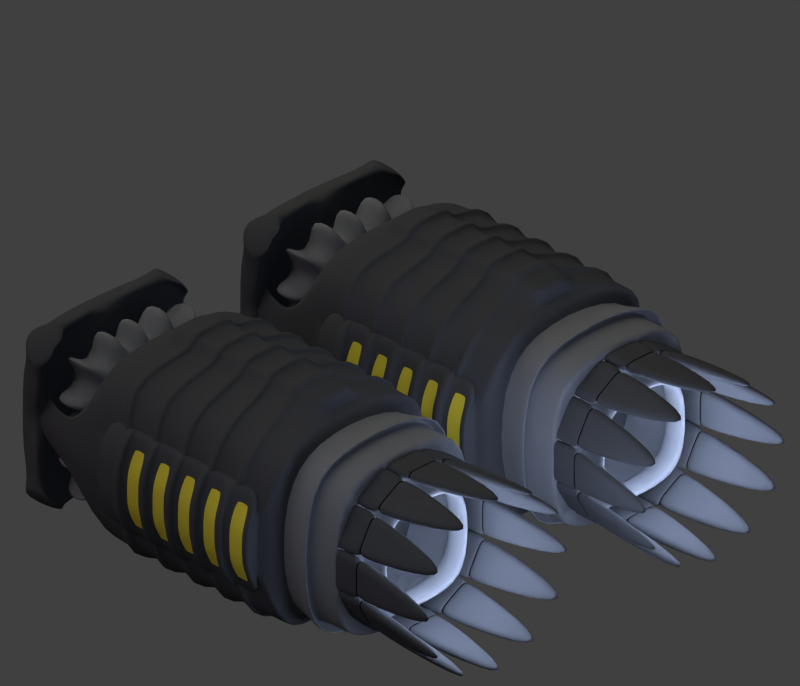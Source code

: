 # Source: nami_rift_thruster.blend  (saved by Blender 2.79.0; exported with 4.5.12 LTS)
import bpy
from mathutils import Matrix  # noqa: F401  (used for matrix-valued properties, if any)

bpy.ops.wm.read_factory_settings(use_empty=True)
scene = bpy.context.scene
scene.name = 'Scene'

# ---- collections
col_collection_1 = bpy.data.collections.new('Collection 1'); scene.collection.children.link(col_collection_1)

# ---- materials (node trees are filled in below, after node groups)
mat_material_003 = bpy.data.materials.new('Material.003')
mat_material_003.alpha_threshold = 0.0
mat_material_003.use_transparent_shadow = False
mat_material_003.diffuse_color = (0.1743, 0.1743, 0.1743, 1.0)
mat_material_003.roughness = 0.5
mat_material_003.specular_intensity = 0.3
mat_material_003.line_color = (0.0, 0.0, 0.0, 1.0)
mat_material_002 = bpy.data.materials.new('Material.002')
mat_material_002.alpha_threshold = 0.0
mat_material_002.use_transparent_shadow = False
mat_material_002.diffuse_color = (0.06045, 0.06045, 0.06045, 1.0)
mat_material_002.roughness = 0.5
mat_material_002.specular_intensity = 0.15
mat_material_002.line_color = (0.0, 0.0, 0.0, 1.0)
mat_material_001 = bpy.data.materials.new('Material.001')
mat_material_001.alpha_threshold = 0.0
mat_material_001.use_transparent_shadow = False
mat_material_001.diffuse_color = (0.005333, 0.005333, 0.005333, 1.0)
mat_material_001.roughness = 0.5
mat_material_001.specular_intensity = 0.09217
mat_material_001.line_color = (0.0, 0.0, 0.0, 1.0)
mat_material_010 = bpy.data.materials.new('Material.010')
mat_material_010.alpha_threshold = 0.0
mat_material_010.use_transparent_shadow = False
mat_material_010.diffuse_color = (0.7224, 0.5911, 0.04874, 1.0)
mat_material_010.roughness = 0.5
mat_material_010.specular_intensity = 0.5346

# ---- material node trees

# ---- world
world_world = bpy.data.worlds.new('World'); scene.world = world_world
world_world.color = (0.05088, 0.05088, 0.05088)
world_world.use_sun_shadow = False
world_world.sun_shadow_jitter_overblur = 0.0
world_world.cycles.sampling_method = 'NONE'
world_world.cycles.sample_map_resolution = 256

# ---- cameras
cam_camera = bpy.data.cameras.new('Camera')
cam_camera.type = 'ORTHO'
cam_camera.clip_end = 100.0
cam_camera.lens = 35.0
cam_camera.sensor_width = 32.0
cam_camera.sensor_height = 18.0
cam_camera.ortho_scale = 5.2
cam_camera.dof.focus_distance = 0.0
cam_camera.dof.aperture_fstop = 128.0

# ---- lights
light_lamp_006 = bpy.data.lights.new('Lamp.006', 'POINT')
light_lamp_006.color = (0.5225, 0.6505, 1.0)
light_lamp_006.transmission_factor = 0.0
light_lamp_006.cutoff_distance = 30.0
light_lamp_006.energy = 300.0
light_lamp_006.shadow_buffer_clip_start = 1.001
light_lamp_006.shadow_soft_size = 1.0
light_lamp_006.shadow_maximum_resolution = 0.006
light_lamp_006.use_absolute_resolution = True
light_lamp_006.cycles.use_multiple_importance_sampling = False
light_lamp_007 = bpy.data.lights.new('Lamp.007', 'POINT')
light_lamp_007.color = (0.5225, 0.6505, 1.0)
light_lamp_007.transmission_factor = 0.0
light_lamp_007.cutoff_distance = 30.0
light_lamp_007.energy = 300.0
light_lamp_007.shadow_buffer_clip_start = 1.001
light_lamp_007.shadow_soft_size = 1.0
light_lamp_007.shadow_maximum_resolution = 0.006
light_lamp_007.use_absolute_resolution = True
light_lamp_007.cycles.use_multiple_importance_sampling = False
light_lamp_005 = bpy.data.lights.new('Lamp.005', 'POINT')
light_lamp_005.color = (0.4993, 0.6306, 1.0)
light_lamp_005.transmission_factor = 0.0
light_lamp_005.cutoff_distance = 30.0
light_lamp_005.use_shadow = False
light_lamp_005.energy = 30.0
light_lamp_005.shadow_buffer_clip_start = 1.001
light_lamp_005.shadow_soft_size = 1.0
light_lamp_005.shadow_maximum_resolution = 0.006
light_lamp_005.use_absolute_resolution = True
light_lamp_005.cycles.use_multiple_importance_sampling = False
light_lamp_003 = bpy.data.lights.new('Lamp.003', 'POINT')
light_lamp_003.color = (0.4993, 0.6306, 1.0)
light_lamp_003.transmission_factor = 0.0
light_lamp_003.cutoff_distance = 30.0
light_lamp_003.use_shadow = False
light_lamp_003.energy = 30.0
light_lamp_003.shadow_buffer_clip_start = 1.001
light_lamp_003.shadow_soft_size = 1.0
light_lamp_003.shadow_maximum_resolution = 0.006
light_lamp_003.use_absolute_resolution = True
light_lamp_003.cycles.use_multiple_importance_sampling = False
light_lamp_001 = bpy.data.lights.new('Lamp.001', 'POINT')
light_lamp_001.color = (1.0, 0.448, 0.9342)
light_lamp_001.transmission_factor = 0.0
light_lamp_001.cutoff_distance = 30.0
light_lamp_001.energy = 100.0
light_lamp_001.shadow_buffer_clip_start = 1.001
light_lamp_001.shadow_soft_size = 1.0
light_lamp_001.shadow_maximum_resolution = 0.006
light_lamp_001.use_absolute_resolution = True
light_lamp_001.cycles.use_multiple_importance_sampling = False
light_sun = bpy.data.lights.new('Sun', 'SUN')
light_sun.transmission_factor = 0.0
light_sun.angle = 1.571
light_sun.energy = 1.0
light_sun.shadow_buffer_clip_start = 0.5
light_sun.shadow_soft_size = 1.0
light_sun.shadow_cascade_max_distance = 1000.0
light_sun.cycles.use_multiple_importance_sampling = False
light_lamp = bpy.data.lights.new('Lamp', 'POINT')
light_lamp.color = (0.8969, 1.0, 0.7172)
light_lamp.transmission_factor = 0.0
light_lamp.cutoff_distance = 30.0
light_lamp.energy = 100.0
light_lamp.shadow_buffer_clip_start = 1.001
light_lamp.shadow_soft_size = 1.0
light_lamp.shadow_maximum_resolution = 0.006
light_lamp.use_absolute_resolution = True
light_lamp.cycles.use_multiple_importance_sampling = False

# ---- meshes
me_cube_019 = bpy.data.meshes.new('Cube.019')
me_cube_019.from_pydata([(-0.6286, -0.7875, -0.4182), (-0.6286, -0.7875, 0.4182), (-0.6286, 0.7875, -0.4182), (-0.6286, 0.7875, 0.4182), (-0.5546, -0.7875, -0.3176), (-0.5546, -0.7875, 0.3176), (-0.5546, 0.7875, -0.3176), (-0.5546, 0.7875, 0.3176), (-0.3808, 0.7875, -0.6556), (-0.3808, -0.7875, -0.6556), (-0.3808, -0.7875, 0.6556), (-0.3808, 0.7875, 0.6556), (-0.3069, 0.7875, -0.555), (-0.3069, 0.7875, 0.555), (-0.3069, -0.7875, -0.555), (-0.3069, -0.7875, 0.555), (0.6286, -0.7875, -0.4182), (0.6286, -0.7875, 0.4182), (0.6286, 0.7875, -0.4182), (0.6286, 0.7875, 0.4182), (0.5546, -0.7875, -0.3176), (0.5546, -0.7875, 0.3176), (0.5546, 0.7875, -0.3176), (0.5546, 0.7875, 0.3176), (0.3808, 0.7875, -0.6556), (0.3808, -0.7875, -0.6556), (0.3808, -0.7875, 0.6556), (0.3808, 0.7875, 0.6556), (0.3069, 0.7875, -0.555), (0.3069, 0.7875, 0.555), (0.3069, -0.7875, -0.555), (0.3069, -0.7875, 0.555), (0.6864, 0.1857, -0.4567), (0.6864, 0.2476, -0.4567), (0.6864, -0.208, -0.4567), (0.6864, -0.1461, -0.4567), (0.6864, -0.6018, -0.4567), (0.6864, -0.5399, -0.4567), (0.4159, -0.5399, 0.7159), (0.4159, -0.6018, 0.7159), (0.4159, -0.1461, 0.7159), (0.4159, -0.208, 0.7159), (0.4159, 0.2476, 0.7159), (0.4159, 0.1857, 0.7159), (0.4159, 0.1857, -0.7159), (0.4159, 0.2476, -0.7159), (0.4159, -0.208, -0.7159), (0.4159, -0.1461, -0.7159), (0.4159, -0.6018, -0.7159), (0.4159, -0.5399, -0.7159), (-0.6286, 0.3654, -0.4182), (-0.6286, 0.4221, -0.4182), (-0.6286, -0.02834, -0.4182), (-0.6286, 0.02834, -0.4182), (-0.6286, -0.4221, -0.4182), (-0.6286, -0.3654, -0.4182), (-0.6286, -0.3654, 0.4182), (-0.6286, -0.4221, 0.4182), (-0.6286, 0.02834, 0.4182), (-0.6286, -0.02834, 0.4182), (-0.6286, 0.4221, 0.4182), (-0.6286, 0.3654, 0.4182), (-0.3808, 0.3654, -0.6556), (-0.3808, 0.4221, -0.6556), (-0.3808, -0.02834, -0.6556), (-0.3808, 0.02834, -0.6556), (-0.3808, -0.4221, -0.6556), (-0.3808, -0.3654, -0.6556), (-0.3808, -0.3654, 0.6556), (-0.3808, -0.4221, 0.6556), (-0.3808, 0.02834, 0.6556), (-0.3808, -0.02834, 0.6556), (-0.3808, 0.4221, 0.6556), (-0.3808, 0.3654, 0.6556), (0.6286, -0.4221, 0.4182), (0.6286, -0.3654, 0.4182), (0.6286, -0.02834, 0.4182), (0.6286, 0.02834, 0.4182), (0.6286, 0.3654, 0.4182), (0.6286, 0.4221, 0.4182), (0.3808, 0.4221, -0.6556), (0.3808, 0.3654, -0.6556), (0.3808, 0.02834, -0.6556), (0.3808, -0.02834, -0.6556), (0.3808, -0.3654, -0.6556), (0.3808, -0.4221, -0.6556), (0.3808, -0.4221, 0.6556), (0.3808, -0.3654, 0.6556), (0.3808, -0.02834, 0.6556), (0.3808, 0.02834, 0.6556), (0.3808, 0.3654, 0.6556), (0.3808, 0.4221, 0.6556), (0.6286, 0.4221, -0.4182), (0.6286, 0.3654, -0.4182), (0.6286, 0.02834, -0.4182), (0.6286, -0.02834, -0.4182), (0.6286, -0.3654, -0.4182), (0.6286, -0.4221, -0.4182), (-0.4159, -0.6018, -0.7159), (-0.4159, -0.5399, -0.7159), (-0.4159, -0.208, -0.7159), (-0.4159, -0.1461, -0.7159), (-0.4159, 0.1857, -0.7159), (-0.4159, 0.2476, -0.7159), (-0.4159, 0.2476, 0.7159), (-0.4159, 0.1857, 0.7159), (-0.4159, -0.1461, 0.7159), (-0.4159, -0.208, 0.7159), (-0.4159, -0.5399, 0.7159), (-0.4159, -0.6018, 0.7159), (0.6864, 0.1857, 0.4567), (0.6864, 0.2476, 0.4567), (0.6864, -0.208, 0.4567), (0.6864, -0.1461, 0.4567), (0.6864, -0.6018, 0.4567), (0.6864, -0.5399, 0.4567), (-0.6864, -0.6018, -0.4567), (-0.6864, -0.5399, -0.4567), (-0.6864, -0.208, -0.4567), (-0.6864, -0.1461, -0.4567), (-0.6864, 0.1857, -0.4567), (-0.6864, 0.2476, -0.4567), (-0.6864, 0.2476, 0.4567), (-0.6864, 0.1857, 0.4567), (-0.6864, -0.1461, 0.4567), (-0.6864, -0.208, 0.4567), (-0.6864, -0.5399, 0.4567), (-0.6864, -0.6018, 0.4567), (-0.6286, -0.7875, -0.4182), (-0.6286, -0.7875, 0.4182), (-0.5546, -0.7875, 0.3176), (-0.5546, -0.7875, -0.3176), (-0.3808, -0.7875, -0.6556), (-0.3069, -0.7875, -0.555), (-0.3069, -0.7875, 0.555), (-0.3808, -0.7875, 0.6556), (0.5546, -0.7875, 0.3176), (0.5546, -0.7875, -0.3176), (0.6286, -0.7875, 0.4182), (0.6286, -0.7875, -0.4182), (0.3808, -0.7875, -0.6556), (0.3069, -0.7875, -0.555), (0.3069, -0.7875, 0.555), (0.3808, -0.7875, 0.6556), (-0.4023, -0.7875, -0.2676), (-0.4023, -0.7875, 0.2676), (-0.3549, -0.7875, 0.2032), (-0.3549, -0.7875, -0.2032), (-0.2437, -0.7875, -0.4196), (-0.1964, -0.7875, -0.3552), (-0.1964, -0.7875, 0.3552), (-0.2437, -0.7875, 0.4196), (0.3549, -0.7875, 0.2032), (0.3549, -0.7875, -0.2032), (0.4023, -0.7875, 0.2676), (0.4023, -0.7875, -0.2676), (0.2437, -0.7875, -0.4196), (0.1964, -0.7875, -0.3552), (0.1964, -0.7875, 0.3552), (0.2437, -0.7875, 0.4196), (-0.4023, -1.018, -0.2676), (-0.4023, -1.018, 0.2676), (-0.3549, -1.018, 0.2032), (-0.3549, -1.018, -0.2032), (-0.2437, -1.018, -0.4196), (-0.1964, -1.018, -0.3552), (-0.1964, -1.018, 0.3552), (-0.2437, -1.018, 0.4196), (0.3549, -1.018, 0.2032), (0.3549, -1.018, -0.2032), (0.4023, -1.018, 0.2676), (0.4023, -1.018, -0.2676), (0.2437, -1.018, -0.4196), (0.1964, -1.018, -0.3552), (0.1964, -1.018, 0.3552), (0.2437, -1.018, 0.4196)], [], [(55, 56, 59, 52), (2, 3, 7, 6), (6, 7, 5, 4), (14, 4, 131, 133), (7, 3, 11, 13), (6, 4, 14, 12), (9, 25, 140, 132), (23, 29, 27, 19), (10, 1, 129, 135), (5, 7, 13, 15), (2, 6, 12, 8), (59, 56, 68, 71), (25, 16, 139, 140), (53, 58, 61, 50), (22, 28, 30, 20), (18, 24, 28, 22), (22, 20, 21, 23), (82, 65, 62, 81), (21, 31, 29, 23), (96, 95, 76, 75), (26, 10, 135, 143), (18, 22, 23, 19), (101, 47, 46, 100), (73, 70, 89, 90), (31, 15, 13, 29), (24, 8, 12, 28), (28, 12, 14, 30), (4, 5, 130, 131), (99, 49, 48, 98), (67, 64, 83, 84), (1, 0, 128, 129), (94, 82, 81, 93), (88, 71, 68, 87), (16, 25, 85, 97), (96, 84, 83, 95), (109, 39, 38, 108), (67, 84, 49, 99), (11, 72, 91, 27), (69, 10, 26, 86), (9, 66, 85, 25), (92, 80, 24, 18), (16, 97, 74, 17), (92, 18, 19, 79), (19, 27, 91, 79), (74, 86, 26, 17), (76, 88, 87, 75), (94, 93, 78, 77), (78, 90, 89, 77), (57, 1, 10, 69), (0, 1, 57, 54), (51, 60, 3, 2), (3, 60, 72, 11), (61, 58, 70, 73), (0, 54, 66, 9), (55, 52, 64, 67), (53, 50, 62, 65), (70, 58, 124, 106), (85, 66, 98, 48), (82, 94, 35, 47), (79, 91, 42, 111), (59, 71, 107, 125), (97, 85, 48, 36), (90, 78, 110, 43), (72, 60, 122, 104), (84, 96, 37, 49), (86, 39, 109, 69), (61, 73, 105, 123), (89, 70, 106, 40), (62, 50, 120, 102), (88, 41, 107, 71), (51, 63, 103, 121), (91, 72, 104, 42), (64, 52, 118, 100), (81, 62, 102, 44), (53, 65, 101, 119), (63, 8, 24, 80), (66, 54, 116, 98), (80, 45, 103, 63), (55, 67, 99, 117), (90, 43, 105, 73), (51, 2, 8, 63), (5, 15, 134, 130), (29, 13, 11, 27), (107, 41, 40, 106), (87, 68, 108, 38), (105, 43, 42, 104), (49, 37, 36, 48), (47, 35, 34, 46), (45, 33, 32, 44), (43, 110, 111, 42), (41, 112, 113, 40), (39, 114, 115, 38), (37, 115, 114, 36), (35, 113, 112, 34), (33, 111, 110, 32), (117, 99, 98, 116), (119, 101, 100, 118), (121, 103, 102, 120), (123, 105, 104, 122), (125, 107, 106, 124), (127, 109, 108, 126), (126, 117, 116, 127), (124, 119, 118, 125), (122, 121, 120, 123), (88, 76, 112, 41), (95, 83, 46, 34), (65, 82, 47, 101), (57, 69, 109, 127), (77, 89, 40, 113), (80, 92, 33, 45), (68, 56, 126, 108), (86, 74, 114, 39), (83, 64, 100, 46), (56, 55, 117, 126), (93, 81, 44, 32), (54, 57, 127, 116), (75, 87, 38, 115), (58, 53, 119, 124), (96, 75, 115, 37), (52, 59, 125, 118), (74, 97, 36, 114), (60, 51, 121, 122), (94, 77, 113, 35), (50, 61, 123, 120), (76, 95, 34, 112), (92, 79, 111, 33), (78, 93, 32, 110), (103, 45, 44, 102), (132, 140, 156, 148), (128, 132, 148, 144), (143, 135, 151, 159), (133, 131, 147, 149), (141, 133, 149, 157), (139, 138, 154, 155), (138, 143, 159, 154), (142, 136, 152, 158), (16, 17, 138, 139), (31, 21, 136, 142), (15, 31, 142, 134), (17, 26, 143, 138), (20, 30, 141, 137), (30, 14, 133, 141), (21, 20, 137, 136), (0, 9, 132, 128), (154, 159, 175, 170), (158, 152, 168, 174), (152, 153, 169, 168), (156, 155, 171, 172), (151, 145, 161, 167), (153, 157, 173, 169), (147, 146, 162, 163), (150, 158, 174, 166), (129, 128, 144, 145), (130, 134, 150, 146), (134, 142, 158, 150), (131, 130, 146, 147), (137, 141, 157, 153), (135, 129, 145, 151), (140, 139, 155, 156), (136, 137, 153, 152), (163, 162, 161, 160), (169, 173, 172, 171), (163, 160, 164, 165), (161, 162, 166, 167), (169, 171, 170, 168), (173, 165, 164, 172), (170, 175, 174, 168), (175, 167, 166, 174), (155, 154, 170, 171), (157, 149, 165, 173), (149, 147, 163, 165), (159, 151, 167, 175), (144, 148, 164, 160), (148, 156, 172, 164), (145, 144, 160, 161), (146, 150, 166, 162)])
me_cube_019.polygons.foreach_set('use_smooth', [True] * 176)
me_cube_019.materials.append(mat_material_003)
me_cube_019.use_remesh_preserve_volume = False
me_cube_019.use_remesh_preserve_attributes = False
me_cube_019.use_mirror_vertex_groups = False
me_cube_019.update()
me_cube_018 = bpy.data.meshes.new('Cube.018')
me_cube_018.from_pydata([(0.1561, -0.1789, -0.02846), (0.1549, -0.1931, -0.02846), (-0.2, 0.07667, -0.03646), (-0.2, 0.07667, 0.03646), (0.1549, -0.1931, 0.02846), (0.1561, -0.1789, 0.02846), (0.2, 0.07667, -0.03646), (0.2, 0.07667, 0.03646), (0.06667, 0.07667, -0.03646), (-0.06667, 0.07667, -0.03646), (-0.06667, 0.07667, 0.03646), (0.06667, 0.07667, 0.03646), (-0.1561, -0.1789, 0.02846), (-0.1549, -0.1931, 0.02846), (-0.1549, -0.1931, -0.02846), (-0.1561, -0.1789, -0.02846), (-0.06667, -0.9357, 0.026), (0.06667, -0.9357, 0.026), (0.06667, -0.9357, 0.09892), (-0.06667, -0.9357, 0.09892), (-0.2, -0.1769, -0.03646), (-0.1984, -0.1951, -0.03646), (-0.1984, -0.1951, 0.03646), (-0.2, -0.1769, 0.03646), (0.1984, -0.1951, -0.03646), (0.2, -0.1769, -0.03646), (0.2, -0.1769, 0.03646), (0.1984, -0.1951, 0.03646), (-0.06667, -0.1769, -0.03646), (-0.06667, -0.1951, -0.03646), (0.06667, -0.1951, -0.03646), (0.06667, -0.1769, -0.03646), (0.06667, -0.1769, 0.03646), (0.06667, -0.1951, 0.03646), (-0.06667, -0.1951, 0.03646), (-0.06667, -0.1769, 0.03646), (0.05204, -0.1931, -0.02846), (0.05204, -0.1789, -0.02846), (-0.05204, -0.1931, 0.02846), (-0.05204, -0.1789, 0.02846), (-0.05204, -0.1789, -0.02846), (-0.05204, -0.1931, -0.02846), (0.05204, -0.1789, 0.02846), (0.05204, -0.1931, 0.02846)], [], [(21, 29, 16), (8, 11, 7, 6), (24, 27, 18, 17), (30, 24, 17), (34, 22, 19), (7, 11, 32, 26), (6, 7, 26, 25), (8, 6, 25, 31), (9, 8, 31, 28), (14, 13, 12, 15), (22, 21, 16, 19), (11, 10, 35, 32), (17, 18, 19, 16), (27, 33, 18), (33, 34, 19, 18), (20, 23, 3, 2), (29, 30, 17, 16), (2, 3, 10, 9), (9, 10, 11, 8), (10, 3, 23, 35), (28, 31, 37, 40), (31, 25, 0, 37), (29, 21, 14, 41), (21, 22, 13, 14), (34, 33, 43, 38), (32, 35, 39, 42), (25, 26, 5, 0), (20, 28, 40, 15), (2, 9, 28, 20), (4, 1, 0, 5), (37, 0, 1, 36), (39, 12, 13, 38), (15, 40, 41, 14), (40, 37, 36, 41), (5, 42, 43, 4), (42, 39, 38, 43), (24, 30, 36, 1), (23, 20, 15, 12), (30, 29, 41, 36), (26, 32, 42, 5), (35, 23, 12, 39), (27, 24, 1, 4), (22, 34, 38, 13), (33, 27, 4, 43)])
me_cube_018.polygons.foreach_set('use_smooth', [True] * 44)
me_cube_018.polygons.foreach_set('material_index', [0, 0, 0, 0, 0, 0, 0, 0, 0, 1, 0, 0, 0, 0, 0, 0, 0, 0, 0, 0, 0, 0, 0, 0, 0, 0, 0, 0, 0, 1, 1, 1, 1, 1, 1, 1, 0, 0, 0, 0, 0, 0, 0, 0])
me_cube_018.materials.append(mat_material_002)
me_cube_018.materials.append(mat_material_001)
me_cube_018.use_remesh_preserve_volume = False
me_cube_018.use_remesh_preserve_attributes = False
me_cube_018.use_mirror_vertex_groups = False
me_cube_018.update()
me_cube_017 = bpy.data.meshes.new('Cube.017')
me_cube_017.from_pydata([(-1.0, -1.0, -1.0), (-1.0, -1.0, 1.0), (-1.0, 1.0, -1.0), (-1.0, 1.0, 1.0), (1.0, -1.0, -1.0), (1.0, -1.0, 1.0), (1.0, 1.0, -1.0), (1.0, 1.0, 1.0), (-1.0, 1.0, 1.0), (-1.0, 1.0, -1.0), (1.0, 1.0, -1.0), (1.0, 1.0, 1.0), (-1.125, -0.7984, -0.2743), (-1.125, -0.7984, 0.2743), (-1.125, 0.7984, 0.2743), (-1.125, 0.7984, -0.2743), (1.125, 0.7984, -0.2743), (1.125, 0.7984, 0.2743), (1.125, -0.7984, 0.2743), (1.125, -0.7984, -0.2743), (-0.2743, 0.7984, -1.125), (0.2743, 0.7984, -1.125), (0.2743, -0.7984, -1.125), (-0.2743, -0.7984, -1.125), (0.2743, 0.7984, 1.125), (-0.2743, 0.7984, 1.125), (-0.2743, -0.7984, 1.125), (0.2743, -0.7984, 1.125), (-1.28, -0.7984, 0.2743), (-1.28, -0.7984, -0.2743), (-1.28, 0.7984, 0.2743), (-1.28, 0.7984, -0.2743), (1.28, 0.7984, 0.2743), (1.28, 0.7984, -0.2743), (1.28, -0.7984, 0.2743), (1.28, -0.7984, -0.2743), (0.2743, 0.7984, -1.28), (-0.2743, 0.7984, -1.28), (0.2743, -0.7984, -1.28), (-0.2743, -0.7984, -1.28), (-0.2743, 0.7984, 1.28), (0.2743, 0.7984, 1.28), (-0.2743, -0.7984, 1.28), (0.2743, -0.7984, 1.28), (1.332, 0.5018, -0.2855), (1.332, 0.5605, -0.2855), (1.171, 0.5605, -0.2855), (1.171, 0.5018, -0.2855), (1.332, 0.2364, -0.2855), (1.332, 0.2947, -0.2855), (1.171, 0.2947, -0.2855), (1.171, 0.2364, -0.2855), (1.332, -0.0291, -0.2855), (1.332, 0.0291, -0.2855), (1.171, 0.0291, -0.2855), (1.171, -0.0291, -0.2855), (1.332, -0.2947, -0.2855), (1.332, -0.2364, -0.2855), (1.171, -0.2364, -0.2855), (1.171, -0.2947, -0.2855), (1.332, -0.5605, -0.2855), (1.332, -0.5018, -0.2855), (1.171, -0.5018, -0.2855), (1.171, -0.5605, -0.2855), (-0.2855, 0.5018, -1.332), (-0.2855, 0.5605, -1.332), (-0.2855, 0.5605, -1.171), (-0.2855, 0.5018, -1.171), (-0.2855, 0.2364, -1.332), (-0.2855, 0.2947, -1.332), (-0.2855, 0.2947, -1.171), (-0.2855, 0.2364, -1.171), (-0.2855, -0.0291, -1.332), (-0.2855, 0.0291, -1.332), (-0.2855, 0.0291, -1.171), (-0.2855, -0.0291, -1.171), (-0.2855, -0.2947, -1.332), (-0.2855, -0.2364, -1.332), (-0.2855, -0.2364, -1.171), (-0.2855, -0.2947, -1.171), (-0.2855, -0.5605, -1.332), (-0.2855, -0.5018, -1.332), (-0.2855, -0.5018, -1.171), (-0.2855, -0.5605, -1.171), (0.2855, 0.5018, 1.332), (0.2855, 0.5605, 1.332), (0.2855, 0.5605, 1.171), (0.2855, 0.5018, 1.171), (0.2855, 0.2364, 1.332), (0.2855, 0.2947, 1.332), (0.2855, 0.2947, 1.171), (0.2855, 0.2364, 1.171), (0.2855, -0.0291, 1.332), (0.2855, 0.0291, 1.332), (0.2855, 0.0291, 1.171), (0.2855, -0.0291, 1.171), (0.2855, -0.2947, 1.332), (0.2855, -0.2364, 1.332), (0.2855, -0.2364, 1.171), (0.2855, -0.2947, 1.171), (0.2855, -0.5605, 1.332), (0.2855, -0.5018, 1.332), (0.2855, -0.5018, 1.171), (0.2855, -0.5605, 1.171), (-1.332, 0.5018, 0.2855), (-1.332, 0.5605, 0.2855), (-1.171, 0.5605, 0.2855), (-1.171, 0.5018, 0.2855), (-1.332, 0.2364, 0.2855), (-1.332, 0.2947, 0.2855), (-1.171, 0.2947, 0.2855), (-1.171, 0.2364, 0.2855), (-1.332, -0.0291, 0.2855), (-1.332, 0.0291, 0.2855), (-1.171, 0.0291, 0.2855), (-1.171, -0.0291, 0.2855), (-1.332, -0.2947, 0.2855), (-1.332, -0.2364, 0.2855), (-1.171, -0.2364, 0.2855), (-1.171, -0.2947, 0.2855), (-1.332, -0.5605, 0.2855), (-1.332, -0.5018, 0.2855), (-1.171, -0.5018, 0.2855), (-1.171, -0.5605, 0.2855), (1.332, -0.5018, 0.2855), (1.332, -0.5605, 0.2855), (1.171, -0.5605, 0.2855), (1.171, -0.5018, 0.2855), (1.332, -0.2364, 0.2855), (1.332, -0.2947, 0.2855), (1.171, -0.2947, 0.2855), (1.171, -0.2364, 0.2855), (1.332, 0.0291, 0.2855), (1.332, -0.0291, 0.2855), (1.171, -0.0291, 0.2855), (1.171, 0.0291, 0.2855), (1.332, 0.2947, 0.2855), (1.332, 0.2364, 0.2855), (1.171, 0.2364, 0.2855), (1.171, 0.2947, 0.2855), (1.332, 0.5605, 0.2855), (1.332, 0.5018, 0.2855), (1.171, 0.5018, 0.2855), (1.171, 0.5605, 0.2855), (-1.0, 0.6385, -1.0), (-1.0, 0.6948, -1.0), (-1.0, 0.3053, -1.0), (-1.0, 0.3613, -1.0), (-1.0, -0.02795, -1.0), (-1.0, 0.02795, -1.0), (-1.0, -0.3613, -1.0), (-1.0, -0.3053, -1.0), (-1.0, -0.6948, -1.0), (-1.0, -0.6385, -1.0), (-1.0, -0.6385, 1.0), (-1.0, -0.6948, 1.0), (-1.0, -0.3053, 1.0), (-1.0, -0.3613, 1.0), (-1.0, 0.02795, 1.0), (-1.0, -0.02795, 1.0), (-1.0, 0.3613, 1.0), (-1.0, 0.3053, 1.0), (-1.0, 0.6948, 1.0), (-1.0, 0.6385, 1.0), (1.0, -0.6385, -1.0), (1.0, -0.6948, -1.0), (1.0, -0.3053, -1.0), (1.0, -0.3613, -1.0), (1.0, 0.02795, -1.0), (1.0, -0.02795, -1.0), (1.0, 0.3613, -1.0), (1.0, 0.3053, -1.0), (1.0, 0.6948, -1.0), (1.0, 0.6385, -1.0), (1.0, 0.6385, 1.0), (1.0, 0.6948, 1.0), (1.0, 0.3053, 1.0), (1.0, 0.3613, 1.0), (1.0, -0.02795, 1.0), (1.0, 0.02795, 1.0), (1.0, -0.3613, 1.0), (1.0, -0.3053, 1.0), (1.0, -0.6948, 1.0), (1.0, -0.6385, 1.0), (-1.125, 0.5041, 0.2743), (-1.125, 0.5604, 0.2743), (-1.125, 0.2381, 0.2743), (-1.125, 0.2941, 0.2743), (-1.125, -0.02795, 0.2743), (-1.125, 0.02795, 0.2743), (-1.125, -0.2941, 0.2743), (-1.125, -0.2381, 0.2743), (-1.125, -0.5604, 0.2743), (-1.125, -0.5041, 0.2743), (-1.125, -0.5041, -0.2743), (-1.125, -0.5604, -0.2743), (-1.125, -0.2381, -0.2743), (-1.125, -0.2941, -0.2743), (-1.125, 0.02795, -0.2743), (-1.125, -0.02795, -0.2743), (-1.125, 0.2941, -0.2743), (-1.125, 0.2381, -0.2743), (-1.125, 0.5604, -0.2743), (-1.125, 0.5041, -0.2743), (1.125, -0.5041, 0.2743), (1.125, -0.5604, 0.2743), (1.125, -0.2381, 0.2743), (1.125, -0.2941, 0.2743), (1.125, 0.02795, 0.2743), (1.125, -0.02795, 0.2743), (1.125, 0.2941, 0.2743), (1.125, 0.2381, 0.2743), (1.125, 0.5604, 0.2743), (1.125, 0.5041, 0.2743), (1.125, 0.5041, -0.2743), (1.125, 0.5604, -0.2743), (1.125, 0.2381, -0.2743), (1.125, 0.2941, -0.2743), (1.125, -0.02795, -0.2743), (1.125, 0.02795, -0.2743), (1.125, -0.2941, -0.2743), (1.125, -0.2381, -0.2743), (1.125, -0.5604, -0.2743), (1.125, -0.5041, -0.2743), (0.2743, -0.5604, -1.125), (0.2743, -0.5041, -1.125), (0.2743, -0.2941, -1.125), (0.2743, -0.2381, -1.125), (0.2743, -0.02795, -1.125), (0.2743, 0.02795, -1.125), (0.2743, 0.2381, -1.125), (0.2743, 0.2941, -1.125), (0.2743, 0.5041, -1.125), (0.2743, 0.5604, -1.125), (-0.2743, 0.5041, -1.125), (-0.2743, 0.5604, -1.125), (-0.2743, 0.2381, -1.125), (-0.2743, 0.2941, -1.125), (-0.2743, -0.02795, -1.125), (-0.2743, 0.02795, -1.125), (-0.2743, -0.2941, -1.125), (-0.2743, -0.2381, -1.125), (-0.2743, -0.5604, -1.125), (-0.2743, -0.5041, -1.125), (-0.2743, -0.5041, 1.125), (-0.2743, -0.5604, 1.125), (-0.2743, -0.2381, 1.125), (-0.2743, -0.2941, 1.125), (-0.2743, 0.02795, 1.125), (-0.2743, -0.02795, 1.125), (-0.2743, 0.2941, 1.125), (-0.2743, 0.2381, 1.125), (-0.2743, 0.5604, 1.125), (-0.2743, 0.5041, 1.125), (0.2743, 0.5041, 1.125), (0.2743, 0.5604, 1.125), (0.2743, 0.2381, 1.125), (0.2743, 0.2941, 1.125), (0.2743, -0.02795, 1.125), (0.2743, 0.02795, 1.125), (0.2743, -0.2941, 1.125), (0.2743, -0.2381, 1.125), (0.2743, -0.5604, 1.125), (0.2743, -0.5041, 1.125), (-1.28, 0.5604, 0.2743), (-1.28, 0.5041, 0.2743), (-1.28, 0.2941, 0.2743), (-1.28, 0.2381, 0.2743), (-1.28, 0.02795, 0.2743), (-1.28, -0.02795, 0.2743), (-1.28, -0.2381, 0.2743), (-1.28, -0.2941, 0.2743), (-1.28, -0.5041, 0.2743), (-1.28, -0.5604, 0.2743), (-1.28, -0.5604, -0.2743), (-1.28, -0.5041, -0.2743), (-1.28, -0.2941, -0.2743), (-1.28, -0.2381, -0.2743), (-1.28, -0.02795, -0.2743), (-1.28, 0.02795, -0.2743), (-1.28, 0.2381, -0.2743), (-1.28, 0.2941, -0.2743), (-1.28, 0.5041, -0.2743), (-1.28, 0.5604, -0.2743), (1.28, -0.5604, 0.2743), (1.28, -0.5041, 0.2743), (1.28, -0.2941, 0.2743), (1.28, -0.2381, 0.2743), (1.28, -0.02795, 0.2743), (1.28, 0.02795, 0.2743), (1.28, 0.2381, 0.2743), (1.28, 0.2941, 0.2743), (1.28, 0.5041, 0.2743), (1.28, 0.5604, 0.2743), (1.28, 0.5604, -0.2743), (1.28, 0.5041, -0.2743), (1.28, 0.2941, -0.2743), (1.28, 0.2381, -0.2743), (1.28, 0.02795, -0.2743), (1.28, -0.02795, -0.2743), (1.28, -0.2381, -0.2743), (1.28, -0.2941, -0.2743), (1.28, -0.5041, -0.2743), (1.28, -0.5604, -0.2743), (0.2743, -0.5604, -1.28), (0.2743, -0.5041, -1.28), (0.2743, -0.2941, -1.28), (0.2743, -0.2381, -1.28), (0.2743, -0.02795, -1.28), (0.2743, 0.02795, -1.28), (0.2743, 0.2381, -1.28), (0.2743, 0.2941, -1.28), (0.2743, 0.5041, -1.28), (0.2743, 0.5604, -1.28), (-0.2743, 0.5604, -1.28), (-0.2743, 0.5041, -1.28), (-0.2743, 0.2941, -1.28), (-0.2743, 0.2381, -1.28), (-0.2743, 0.02795, -1.28), (-0.2743, -0.02795, -1.28), (-0.2743, -0.2381, -1.28), (-0.2743, -0.2941, -1.28), (-0.2743, -0.5041, -1.28), (-0.2743, -0.5604, -1.28), (-0.2743, -0.5604, 1.28), (-0.2743, -0.5041, 1.28), (-0.2743, -0.2941, 1.28), (-0.2743, -0.2381, 1.28), (-0.2743, -0.02795, 1.28), (-0.2743, 0.02795, 1.28), (-0.2743, 0.2381, 1.28), (-0.2743, 0.2941, 1.28), (-0.2743, 0.5041, 1.28), (-0.2743, 0.5604, 1.28), (0.2743, 0.5604, 1.28), (0.2743, 0.5041, 1.28), (0.2743, 0.2941, 1.28), (0.2743, 0.2381, 1.28), (0.2743, 0.02795, 1.28), (0.2743, -0.02795, 1.28), (0.2743, -0.2381, 1.28), (0.2743, -0.2941, 1.28), (0.2743, -0.5041, 1.28), (0.2743, -0.5604, 1.28), (-1.171, 0.5605, -0.2855), (-1.171, 0.5018, -0.2855), (-1.332, 0.5018, -0.2855), (-1.332, 0.5605, -0.2855), (-1.171, 0.2947, -0.2855), (-1.171, 0.2364, -0.2855), (-1.332, 0.2364, -0.2855), (-1.332, 0.2947, -0.2855), (-1.171, 0.0291, -0.2855), (-1.171, -0.0291, -0.2855), (-1.332, -0.0291, -0.2855), (-1.332, 0.0291, -0.2855), (-1.171, -0.2364, -0.2855), (-1.171, -0.2947, -0.2855), (-1.332, -0.2947, -0.2855), (-1.332, -0.2364, -0.2855), (-1.171, -0.5018, -0.2855), (-1.171, -0.5605, -0.2855), (-1.332, -0.5605, -0.2855), (-1.332, -0.5018, -0.2855), (-0.2855, 0.5605, 1.171), (-0.2855, 0.5018, 1.171), (-0.2855, 0.5018, 1.332), (-0.2855, 0.5605, 1.332), (-0.2855, 0.2947, 1.171), (-0.2855, 0.2364, 1.171), (-0.2855, 0.2364, 1.332), (-0.2855, 0.2947, 1.332), (-0.2855, 0.0291, 1.171), (-0.2855, -0.0291, 1.171), (-0.2855, -0.0291, 1.332), (-0.2855, 0.0291, 1.332), (-0.2855, -0.2364, 1.171), (-0.2855, -0.2947, 1.171), (-0.2855, -0.2947, 1.332), (-0.2855, -0.2364, 1.332), (-0.2855, -0.5018, 1.171), (-0.2855, -0.5605, 1.171), (-0.2855, -0.5605, 1.332), (-0.2855, -0.5018, 1.332), (1.041, 0.6417, 1.041), (1.041, 0.7004, 1.041), (1.041, 0.3064, 1.041), (1.041, 0.3647, 1.041), (1.041, -0.0291, 1.041), (1.041, 0.0291, 1.041), (1.041, -0.3647, 1.041), (1.041, -0.3064, 1.041), (1.041, -0.7004, 1.041), (1.041, -0.6417, 1.041), (-1.041, -0.6417, 1.041), (-1.041, -0.7004, 1.041), (-1.041, -0.3064, 1.041), (-1.041, -0.3647, 1.041), (-1.041, 0.0291, 1.041), (-1.041, -0.0291, 1.041), (-1.041, 0.3647, 1.041), (-1.041, 0.3064, 1.041), (-1.041, 0.7004, 1.041), (-1.041, 0.6417, 1.041), (-1.041, 0.6417, -1.041), (-1.041, 0.7004, -1.041), (-1.041, 0.3064, -1.041), (-1.041, 0.3647, -1.041), (-1.041, -0.0291, -1.041), (-1.041, 0.0291, -1.041), (-1.041, -0.3647, -1.041), (-1.041, -0.3064, -1.041), (-1.041, -0.7004, -1.041), (-1.041, -0.6417, -1.041), (0.2855, -0.5605, -1.171), (0.2855, -0.5018, -1.171), (1.041, -0.6417, -1.041), (1.041, -0.7004, -1.041), (0.2855, -0.2947, -1.171), (0.2855, -0.2364, -1.171), (1.041, -0.3064, -1.041), (1.041, -0.3647, -1.041), (0.2855, -0.0291, -1.171), (0.2855, 0.0291, -1.171), (1.041, 0.0291, -1.041), (1.041, -0.0291, -1.041), (0.2855, 0.2364, -1.171), (0.2855, 0.2947, -1.171), (1.041, 0.3647, -1.041), (1.041, 0.3064, -1.041), (0.2855, 0.5018, -1.171), (0.2855, 0.5605, -1.171), (1.041, 0.7004, -1.041), (1.041, 0.6417, -1.041), (0.2855, 0.5018, -1.332), (0.2855, 0.5605, -1.332), (0.2855, 0.2364, -1.332), (0.2855, 0.2947, -1.332), (0.2855, -0.0291, -1.332), (0.2855, 0.0291, -1.332), (0.2855, -0.2947, -1.332), (0.2855, -0.2364, -1.332), (0.2855, -0.5605, -1.332), (0.2855, -0.5018, -1.332), (-1.0, -1.0, -1.0), (-1.0, -1.0, 1.0), (1.0, -1.0, 1.0), (1.0, -1.0, -1.0), (-1.125, -0.7984, 0.2743), (-1.125, -0.7984, -0.2743), (1.125, -0.7984, -0.2743), (1.125, -0.7984, 0.2743), (-0.2743, -0.7984, -1.125), (0.2743, -0.7984, -1.125), (0.2743, -0.7984, 1.125), (-0.2743, -0.7984, 1.125), (-1.02, -0.2947, -0.6056), (-1.16, -0.2947, -0.6056), (-1.16, 0.5018, -0.6056), (-1.16, 0.5605, -0.6056), (1.16, -0.0291, -0.6056), (1.02, -0.0291, -0.6056), (1.02, -0.5605, -0.6056), (1.02, -0.5018, -0.6056), (-1.16, 0.2947, 0.6056), (-1.16, 0.2364, 0.6056), (-1.02, -0.2947, 0.6056), (-1.02, -0.2364, 0.6056), (1.02, -0.5605, 0.6056), (1.16, -0.5605, 0.6056), (1.16, 0.2947, 0.6056), (1.02, 0.2947, 0.6056), (1.02, 0.5605, 0.6056), (1.02, 0.5018, 0.6056), (-0.9797, 0.7984, -0.5944), (-1.115, 0.7984, -0.5944), (-1.115, 0.7984, 0.5944), (-0.9797, 0.7984, 0.5944), (0.9797, -0.7984, -0.5944), (1.115, -0.7984, -0.5944), (1.115, -0.7984, 0.5944), (0.9797, -0.7984, 0.5944), (-0.9797, -0.7984, -0.5944), (-1.115, -0.7984, -0.5944), (0.9797, 0.7984, -0.5944), (1.115, 0.7984, -0.5944), (-0.9797, -0.7984, 0.5944), (-1.115, -0.7984, 0.5944), (0.9797, 0.7984, 0.5944), (1.115, 0.7984, 0.5944), (-1.16, -0.5018, -0.6056), (-1.02, -0.5018, -0.6056), (-1.02, -0.5605, -0.6056), (-1.16, -0.5605, -0.6056), (-1.16, -0.2364, -0.6056), (-1.02, -0.2364, -0.6056), (-1.16, 0.0291, -0.6056), (-1.02, 0.0291, -0.6056), (-1.16, -0.0291, -0.6056), (-1.02, -0.0291, -0.6056), (-1.16, 0.2364, -0.6056), (-1.16, 0.2947, -0.6056), (-1.02, 0.2947, -0.6056), (-1.02, 0.2364, -0.6056), (-1.02, 0.5605, -0.6056), (-1.02, 0.5018, -0.6056), (1.16, 0.5018, -0.6056), (1.02, 0.5018, -0.6056), (1.02, 0.5605, -0.6056), (1.16, 0.5605, -0.6056), (1.16, 0.2364, -0.6056), (1.02, 0.2364, -0.6056), (1.02, 0.2947, -0.6056), (1.16, 0.2947, -0.6056), (1.02, 0.0291, -0.6056), (1.16, 0.0291, -0.6056), (1.16, -0.2364, -0.6056), (1.16, -0.2947, -0.6056), (1.02, -0.2947, -0.6056), (1.02, -0.2364, -0.6056), (1.16, -0.5018, -0.6056), (1.16, -0.5605, -0.6056), (-1.16, 0.5018, 0.6056), (-1.02, 0.5018, 0.6056), (-1.16, 0.5605, 0.6056), (-1.02, 0.5605, 0.6056), (-1.02, 0.2364, 0.6056), (-1.02, 0.2947, 0.6056), (-1.16, 0.0291, 0.6056), (-1.16, -0.0291, 0.6056), (-1.02, -0.0291, 0.6056), (-1.02, 0.0291, 0.6056), (-1.16, -0.2364, 0.6056), (-1.16, -0.2947, 0.6056), (-1.16, -0.5018, 0.6056), (-1.16, -0.5605, 0.6056), (-1.02, -0.5018, 0.6056), (-1.02, -0.5605, 0.6056), (1.16, -0.5018, 0.6056), (1.02, -0.5018, 0.6056), (1.16, -0.2364, 0.6056), (1.02, -0.2364, 0.6056), (1.02, -0.2947, 0.6056), (1.16, -0.2947, 0.6056), (1.16, 0.0291, 0.6056), (1.02, 0.0291, 0.6056), (1.02, -0.0291, 0.6056), (1.16, -0.0291, 0.6056), (1.02, 0.2364, 0.6056), (1.16, 0.2364, 0.6056), (1.16, 0.5605, 0.6056), (1.16, 0.5018, 0.6056), (-1.115, 0.2941, 0.5944), (0.9797, 0.5041, 0.5944), (1.115, 0.5041, 0.5944), (1.115, 0.5604, 0.5944), (0.9797, 0.5604, 0.5944), (0.9797, 0.2381, 0.5944), (1.115, 0.2381, 0.5944), (1.115, 0.2941, 0.5944), (0.9797, 0.2941, 0.5944), (0.9797, -0.02795, 0.5944), (1.115, -0.02795, 0.5944), (-1.115, -0.02795, 0.5944), (1.115, 0.02795, 0.5944), (0.9797, 0.02795, 0.5944), (-0.9797, -0.02795, 0.5944), (0.9797, -0.2941, 0.5944), (1.115, -0.2941, 0.5944), (1.115, -0.2381, 0.5944), (0.9797, -0.2381, 0.5944), (0.9797, -0.5604, 0.5944), (1.115, -0.5604, 0.5944), (1.115, -0.5041, 0.5944), (0.9797, -0.5041, 0.5944), (-0.9797, -0.5041, 0.5944), (-1.115, -0.5041, 0.5944), (-0.9797, 0.02795, 0.5944), (-1.115, -0.5604, 0.5944), (-0.9797, -0.5604, 0.5944), (-1.115, 0.02795, 0.5944), (-0.9797, -0.2381, 0.5944), (-1.115, -0.2381, 0.5944), (-1.115, -0.2941, 0.5944), (-0.9797, -0.2941, 0.5944), (-0.9797, 0.2941, 0.5944), (-1.115, 0.2381, 0.5944), (-0.9797, 0.2381, 0.5944), (-0.9797, 0.5604, 0.5944), (-1.115, 0.5604, 0.5944), (-1.115, 0.5041, 0.5944), (-0.9797, 0.5041, 0.5944), (0.9797, -0.5041, -0.5944), (1.115, -0.5041, -0.5944), (1.115, -0.5604, -0.5944), (0.9797, -0.5604, -0.5944), (0.9797, -0.2381, -0.5944), (1.115, -0.2381, -0.5944), (1.115, -0.2941, -0.5944), (0.9797, -0.2941, -0.5944), (0.9797, 0.02795, -0.5944), (1.115, 0.02795, -0.5944), (1.115, -0.02795, -0.5944), (0.9797, -0.02795, -0.5944), (0.9797, 0.2941, -0.5944), (1.115, 0.2941, -0.5944), (1.115, 0.2381, -0.5944), (0.9797, 0.2381, -0.5944), (0.9797, 0.5604, -0.5944), (1.115, 0.5604, -0.5944), (1.115, 0.5041, -0.5944), (0.9797, 0.5041, -0.5944), (-0.9797, 0.5041, -0.5944), (-1.115, 0.5041, -0.5944), (-1.115, 0.5604, -0.5944), (-0.9797, 0.5604, -0.5944), (-0.9797, 0.2381, -0.5944), (-1.115, 0.2381, -0.5944), (-1.115, 0.2941, -0.5944), (-0.9797, 0.2941, -0.5944), (-0.9797, -0.02795, -0.5944), (-1.115, -0.02795, -0.5944), (-1.115, 0.02795, -0.5944), (-0.9797, 0.02795, -0.5944), (-0.9797, -0.2941, -0.5944), (-1.115, -0.2941, -0.5944), (-1.115, -0.2381, -0.5944), (-0.9797, -0.2381, -0.5944), (-1.115, -0.5041, -0.5944), (-0.9797, -0.5604, -0.5944), (-1.115, -0.5604, -0.5944), (-0.9797, -0.5041, -0.5944), (-1.267, -0.7702, 0.2093), (-1.267, -0.7702, -0.2093), (1.267, -0.7702, -0.2093), (1.267, -0.7702, 0.2093), (-1.141, 0.4792, -0.4535), (-1.267, 0.4792, -0.2093), (1.267, -0.4792, 0.2093), (1.141, -0.4792, 0.4535), (-1.267, -0.319, 0.2093), (-1.141, -0.319, 0.4535), (-1.141, 0.2132, -0.4535), (-1.267, 0.2132, -0.2093), (-1.267, 0.319, -0.2093), (-1.141, 0.319, -0.4535), (1.141, -0.5886, -0.4535), (1.267, -0.5886, -0.2093), (1.141, -0.7702, -0.4535), (1.141, -0.319, -0.4535), (1.267, -0.319, -0.2093), (1.267, -0.4792, -0.2093), (1.141, -0.4792, -0.4535), (-1.267, -0.2132, -0.2093), (-1.141, -0.2132, -0.4535), (1.141, -0.05286, -0.4535), (1.267, -0.05286, -0.2093), (1.267, -0.2132, -0.2093), (1.141, -0.2132, -0.4535), (1.141, 0.2132, -0.4535), (1.267, 0.2132, -0.2093), (1.267, 0.05286, -0.2093), (1.141, 0.05286, -0.4535), (1.267, 0.05286, 0.2093), (1.141, 0.05286, 0.4535), (1.141, 0.4792, -0.4535), (1.267, 0.4792, -0.2093), (1.267, 0.319, -0.2093), (1.141, 0.319, -0.4535), (-1.267, 0.05286, -0.2093), (-1.141, 0.05286, -0.4535), (-1.141, -0.4792, 0.4535), (-1.267, -0.4792, 0.2093), (1.141, 0.319, 0.4535), (1.267, 0.319, 0.2093), (1.267, 0.4792, 0.2093), (1.141, 0.4792, 0.4535), (-1.267, -0.4792, -0.2093), (-1.267, -0.5886, -0.2093), (-1.267, -0.5886, 0.2093), (-1.267, -0.2132, 0.2093), (-1.267, -0.319, -0.2093), (-1.267, 0.05286, 0.2093), (-1.267, -0.05286, -0.2093), (-1.267, -0.05286, 0.2093), (-1.267, 0.319, 0.2093), (-1.267, 0.2132, 0.2093), (-1.267, 0.4792, 0.2093), (1.267, 0.2132, 0.2093), (1.267, -0.05286, 0.2093), (1.267, -0.319, 0.2093), (1.267, -0.2132, 0.2093), (1.267, -0.5886, 0.2093), (-1.141, 0.4792, 0.4535), (-1.141, 0.319, 0.4535), (-1.141, 0.2132, 0.4535), (-1.141, 0.05286, 0.4535), (-1.141, -0.05286, 0.4535), (-1.141, -0.2132, 0.4535), (-1.141, -0.5886, 0.4535), (-1.141, -0.7702, 0.4535), (-1.141, -0.7702, -0.4535), (-1.141, -0.5886, -0.4535), (-1.141, -0.4792, -0.4535), (-1.141, -0.319, -0.4535), (-1.141, -0.05286, -0.4535), (1.141, -0.7702, 0.4535), (1.141, -0.5886, 0.4535), (1.141, -0.319, 0.4535), (1.141, -0.2132, 0.4535), (1.141, -0.05286, 0.4535), (1.141, 0.2132, 0.4535), (-0.4925, 1.0, 0.4925), (-0.4925, 1.0, -0.4925), (0.4925, 1.0, -0.4925), (0.4925, 1.0, 0.4925), (-0.4925, 1.0, 0.4925), (-0.4925, 1.0, -0.4925), (0.4925, 1.0, -0.4925), (0.4925, 1.0, 0.4925), (-0.4925, 1.633, 0.4925), (-0.4925, 1.633, -0.4925), (0.4925, 1.633, -0.4925), (0.4925, 1.633, 0.4925), (-0.4925, 1.633, 0.4925), (-0.4925, 1.633, -0.4925), (0.4925, 1.633, -0.4925), (0.4925, 1.633, 0.4925), (-0.8852, 1.633, 0.8852), (-0.8852, 1.633, -0.8852), (0.8852, 1.633, -0.8852), (0.8852, 1.633, 0.8852), (-0.8852, 1.845, 0.8852), (-0.8852, 1.845, -0.8852), (0.8852, 1.845, -0.8852), (0.8852, 1.845, 0.8852), (-0.8852, 1.845, 0.8852), (-0.8852, 1.845, -0.8852), (0.8852, 1.845, -0.8852), (0.8852, 1.845, 0.8852), (-0.5737, 2.006, 0.5737), (-0.5737, 2.006, -0.5737), (0.5737, 2.006, -0.5737), (0.5737, 2.006, 0.5737), (0.0, 1.0, -1.0), (0.0, 1.0, 1.0), (0.0, 1.0, -1.0), (0.0, 1.0, 1.0), (0.0, 0.7984, -1.125), (0.0, -0.7984, -1.125), (0.0, 0.7984, 1.125), (0.0, -0.7984, 1.125), (0.0, 0.7984, -1.28), (0.0, -0.7984, -1.28), (0.0, 0.7984, 1.28), (0.0, -0.7984, 1.28), (0.0, 0.5041, -1.28), (0.0, 0.5604, -1.28), (0.0, 0.2381, -1.28), (0.0, 0.2941, -1.28), (0.0, -0.02795, -1.28), (0.0, 0.02795, -1.28), (0.0, -0.2941, -1.28), (0.0, -0.2381, -1.28), (0.0, -0.5604, -1.28), (0.0, -0.5041, -1.28), (0.0, 0.5041, 1.28), (0.0, 0.5604, 1.28), (0.0, 0.2381, 1.28), (0.0, 0.2941, 1.28), (0.0, -0.02795, 1.28), (0.0, 0.02795, 1.28), (0.0, -0.2941, 1.28), (0.0, -0.2381, 1.28), (0.0, -0.5604, 1.28), (0.0, -0.5041, 1.28), (0.0, 0.5018, -1.332), (0.0, 0.5605, -1.332), (0.0, 0.2364, -1.332), (0.0, 0.2947, -1.332), (0.0, -0.0291, -1.332), (0.0, 0.0291, -1.332), (0.0, -0.2947, -1.332), (0.0, -0.2364, -1.332), (0.0, -0.5605, -1.332), (0.0, -0.5018, -1.332), (0.0, 0.5018, 1.332), (0.0, 0.5605, 1.332), (0.0, 0.2364, 1.332), (0.0, 0.2947, 1.332), (0.0, -0.0291, 1.332), (0.0, 0.0291, 1.332), (0.0, -0.2947, 1.332), (0.0, -0.2364, 1.332), (0.0, -0.5605, 1.332), (0.0, -0.5018, 1.332), (0.0, -1.0, -1.0), (0.0, -1.0, 1.0), (0.0, -0.7984, -1.125), (0.0, -0.7984, 1.125), (0.0, 1.0, -0.4925), (0.0, 1.0, 0.4925), (0.0, 1.0, -0.4925), (0.0, 1.0, 0.4925), (0.0, 1.633, -0.4925), (0.0, 1.633, 0.4925), (0.0, 1.633, -0.4925), (0.0, 1.633, 0.4925), (0.0, 1.633, -0.8852), (0.0, 1.633, 0.8852), (0.0, 1.845, -0.8852), (0.0, 1.845, 0.8852), (0.0, 1.845, -0.8852), (0.0, 1.845, 0.8852), (0.0, 2.006, -0.5737), (0.0, 2.006, 0.5737), (-1.0, 1.0, 0.0), (1.0, 1.0, 0.0), (-1.0, 1.0, 0.0), (1.0, 1.0, 0.0), (-1.125, -0.7984, 0.0), (-1.125, 0.7984, 0.0), (1.125, 0.7984, 0.0), (1.125, -0.7984, 0.0), (-1.28, -0.7984, 0.0), (-1.28, 0.7984, 0.0), (1.28, 0.7984, 0.0), (1.28, -0.7984, 0.0), (-1.28, -0.5041, 0.0), (-1.28, -0.5604, 0.0), (-1.28, -0.2381, 0.0), (-1.28, -0.2941, 0.0), (-1.28, 0.02795, 0.0), (-1.28, -0.02795, 0.0), (-1.28, 0.2941, 0.0), (-1.28, 0.2381, 0.0), (-1.28, 0.5604, 0.0), (-1.28, 0.5041, 0.0), (1.28, 0.5041, 0.0), (1.28, 0.5604, 0.0), (1.28, 0.2381, 0.0), (1.28, 0.2941, 0.0), (1.28, -0.02795, 0.0), (1.28, 0.02795, 0.0), (1.28, -0.2941, 0.0), (1.28, -0.2381, 0.0), (1.28, -0.5604, 0.0), (1.28, -0.5041, 0.0), (-1.332, -0.5018, 0.0), (-1.332, -0.5605, 0.0), (-1.332, -0.2364, 0.0), (-1.332, -0.2947, 0.0), (-1.332, 0.0291, 0.0), (-1.332, -0.0291, 0.0), (-1.332, 0.2947, 0.0), (-1.332, 0.2364, 0.0), (-1.332, 0.5605, 0.0), (-1.332, 0.5018, 0.0), (1.332, 0.5018, 0.0), (1.332, 0.5605, 0.0), (1.332, 0.2364, 0.0), (1.332, 0.2947, 0.0), (1.332, -0.0291, 0.0), (1.332, 0.0291, 0.0), (1.332, -0.2947, 0.0), (1.332, -0.2364, 0.0), (1.332, -0.5605, 0.0), (1.332, -0.5018, 0.0), (-1.0, -1.0, 0.0), (1.0, -1.0, 0.0), (-1.125, -0.7984, 0.0), (1.125, -0.7984, 0.0), (-1.267, -0.7702, 0.0), (1.267, -0.7702, 0.0), (-1.267, -0.4792, 0.0), (-1.267, -0.5886, 0.0), (-1.267, -0.2132, 0.0), (-1.267, -0.319, 0.0), (-1.267, 0.05286, 0.0), (-1.267, -0.05286, 0.0), (-1.267, 0.319, 0.0), (-1.267, 0.2132, 0.0), (-1.267, 0.4792, 0.0), (1.267, 0.4792, 0.0), (1.267, 0.2132, 0.0), (1.267, 0.319, 0.0), (1.267, -0.05286, 0.0), (1.267, 0.05286, 0.0), (1.267, -0.319, 0.0), (1.267, -0.2132, 0.0), (1.267, -0.5886, 0.0), (1.267, -0.4792, 0.0), (-0.4925, 1.0, 0.0), (0.4925, 1.0, 0.0), (-0.4925, 1.0, 0.0), (0.4925, 1.0, 0.0), (-0.4925, 1.633, 0.0), (0.4925, 1.633, 0.0), (-0.4925, 1.633, 0.0), (0.4925, 1.633, 0.0), (-0.8852, 1.633, 0.0), (0.8852, 1.633, 0.0), (-0.8852, 1.845, 0.0), (0.8852, 1.845, 0.0), (-0.8852, 1.845, 0.0), (0.8852, 1.845, 0.0), (-0.5737, 2.006, 0.0), (0.5737, 2.006, 0.0), (0.0, 2.006, 0.0), (0.0, -1.0, 0.0), (1.016, 1.56, -0.2232), (1.016, 1.56, -0.662), (1.016, 1.665, -0.662), (1.016, 1.665, -0.2232), (-0.2232, 1.56, -1.016), (-0.662, 1.56, -1.016), (-0.662, 1.665, -1.016), (-0.2232, 1.665, -1.016), (0.2232, 1.56, 1.016), (0.662, 1.56, 1.016), (0.662, 1.665, 1.016), (0.2232, 1.665, 1.016), (-1.016, 1.56, 0.2232), (-1.016, 1.56, 0.662), (-1.016, 1.665, 0.662), (-1.016, 1.665, 0.2232), (-0.662, 1.56, 1.016), (-0.2232, 1.56, 1.016), (-0.2232, 1.665, 1.016), (-0.662, 1.665, 1.016), (0.662, 1.56, -1.016), (0.2232, 1.56, -1.016), (0.2232, 1.665, -1.016), (0.662, 1.665, -1.016), (-1.016, 1.56, -0.662), (-1.016, 1.56, -0.2232), (-1.016, 1.665, -0.2232), (-1.016, 1.665, -0.662), (1.016, 1.56, 0.662), (1.016, 1.56, 0.2232), (1.016, 1.665, 0.2232), (1.016, 1.665, 0.662), (0.3119, 1.537, 0.9504), (0.4089, 1.537, 0.9504), (0.4089, 1.19, 0.9504), (0.3119, 1.19, 0.9504), (-0.9504, 1.537, 0.3119), (-0.9504, 1.537, 0.4089), (-0.9504, 1.19, 0.4089), (-0.9504, 1.19, 0.3119), (-0.4089, 1.537, 0.9504), (-0.3119, 1.537, 0.9504), (-0.3119, 1.19, 0.9504), (-0.4089, 1.19, 0.9504), (0.9504, 1.537, 0.4089), (0.9504, 1.537, 0.3119), (0.9504, 1.19, 0.3119), (0.9504, 1.19, 0.4089), (0.4646, 1.19, -0.5967), (0.5967, 1.19, -0.4646), (0.4925, 1.081, -0.4925), (0.5967, 1.497, -0.4646), (0.4646, 1.497, -0.5967), (0.4925, 1.575, -0.4925), (0.4646, 1.497, 0.5967), (0.5967, 1.497, 0.4646), (0.4925, 1.575, 0.4925), (0.5967, 1.19, 0.4646), (0.4646, 1.19, 0.5967), (0.4925, 1.081, 0.4925), (-0.5967, 1.19, -0.4646), (-0.4646, 1.19, -0.5967), (-0.4925, 1.081, -0.4925), (-0.4646, 1.497, -0.5967), (-0.5967, 1.497, -0.4646), (-0.4925, 1.575, -0.4925), (-0.5967, 1.497, 0.4646), (-0.4646, 1.497, 0.5967), (-0.4925, 1.575, 0.4925), (-0.4646, 1.19, 0.5967), (-0.5967, 1.19, 0.4646), (-0.4925, 1.081, 0.4925), (0.1321, 1.19, 0.5967), (-0.1321, 1.19, 0.5967), (0.0, 1.081, 0.4925), (-0.1321, 1.497, 0.5967), (0.1321, 1.497, 0.5967), (0.0, 1.575, 0.4925), (-0.1321, 1.19, -0.5967), (0.1321, 1.19, -0.5967), (0.0, 1.081, -0.4925), (0.1321, 1.497, -0.5967), (-0.1321, 1.497, -0.5967), (0.0, 1.575, -0.4925), (-0.5967, 1.19, 0.1321), (-0.5967, 1.19, -0.1321), (-0.4925, 1.081, 0.0), (-0.5967, 1.497, -0.1321), (-0.5967, 1.497, 0.1321), (-0.4925, 1.575, 0.0), (0.5967, 1.19, -0.1321), (0.5967, 1.19, 0.1321), (0.4925, 1.081, 0.0), (0.5967, 1.497, 0.1321), (0.5967, 1.497, -0.1321), (0.4925, 1.575, 0.0), (-0.3119, 1.19, -0.9504), (-0.4089, 1.19, -0.9504), (-0.4089, 1.537, -0.9504), (-0.3119, 1.537, -0.9504), (0.9504, 1.19, -0.3119), (0.9504, 1.19, -0.4089), (0.9504, 1.537, -0.4089), (0.9504, 1.537, -0.3119), (-0.9504, 1.19, -0.4089), (-0.9504, 1.19, -0.3119), (-0.9504, 1.537, -0.3119), (-0.9504, 1.537, -0.4089), (0.4089, 1.19, -0.9504), (0.3119, 1.19, -0.9504), (0.3119, 1.537, -0.9504), (0.4089, 1.537, -0.9504), (0.784, 1.19, -0.8226), (0.784, 1.537, -0.8226), (0.8226, 1.537, -0.784), (0.8226, 1.19, -0.784), (0.784, 1.537, 0.8226), (0.784, 1.19, 0.8226), (0.8226, 1.19, 0.784), (0.8226, 1.537, 0.784), (-0.8226, 1.19, -0.784), (-0.8226, 1.537, -0.784), (-0.784, 1.537, -0.8226), (-0.784, 1.19, -0.8226), (-0.8226, 1.537, 0.784), (-0.8226, 1.19, 0.784), (-0.784, 1.19, 0.8226), (-0.784, 1.537, 0.8226), (0.03857, 1.19, 0.9504), (0.03857, 1.537, 0.9504), (-0.03857, 1.537, 0.9504), (-0.03857, 1.19, 0.9504), (-0.03857, 1.19, -0.9504), (-0.03857, 1.537, -0.9504), (0.03857, 1.537, -0.9504), (0.03857, 1.19, -0.9504), (-0.9504, 1.19, 0.03857), (-0.9504, 1.537, 0.03857), (-0.9504, 1.537, -0.03857), (-0.9504, 1.19, -0.03857), (0.9504, 1.19, -0.03857), (0.9504, 1.537, -0.03857), (0.9504, 1.537, 0.03857), (0.9504, 1.19, 0.03857), (0.9318, 1.633, -0.9318), (0.9318, 1.845, -0.9318), (0.9318, 1.845, 0.9318), (0.9318, 1.633, 0.9318), (-0.9318, 1.633, -0.9318), (-0.9318, 1.845, -0.9318), (-0.9318, 1.845, 0.9318), (-0.9318, 1.633, 0.9318), (1.062, 1.665, -0.7086), (1.062, 1.56, -0.7086), (-0.7086, 1.665, -1.062), (-0.7086, 1.56, -1.062), (0.7086, 1.665, 1.062), (0.7086, 1.56, 1.062), (-1.062, 1.665, 0.7086), (-1.062, 1.56, 0.7086), (-0.7086, 1.56, 1.062), (-0.7086, 1.665, 1.062), (0.7086, 1.56, -1.062), (0.7086, 1.665, -1.062), (-1.062, 1.56, -0.7086), (-1.062, 1.665, -0.7086), (1.062, 1.56, 0.7086), (1.062, 1.665, 0.7086), (-0.8139, 1.478, -0.9567), (-0.795, 1.478, -0.9379), (-0.8852, 1.508, -0.8852), (-0.9041, 1.508, -0.9041), (0.9567, 1.478, -0.8139), (0.9379, 1.478, -0.795), (0.8852, 1.508, -0.8852), (0.9041, 1.508, -0.9041), (0.8852, 1.508, 0.8852), (0.795, 1.478, 0.9379), (-0.8852, 1.508, 0.8852), (-0.9379, 1.478, 0.795), (-0.795, 1.478, 0.9379), (0.795, 1.478, -0.9379), (-0.9379, 1.478, -0.795), (0.9379, 1.478, 0.795), (0.9041, 1.508, 0.9041), (0.8139, 1.478, 0.9567), (-0.9041, 1.508, 0.9041), (-0.9567, 1.478, 0.8139), (-0.8139, 1.478, 0.9567), (0.8139, 1.478, -0.9567), (-0.9567, 1.478, -0.8139), (0.9567, 1.478, 0.8139), (-1.071, 1.213, 0.0), (-1.071, 1.213, -0.3489), (1.071, 1.213, 0.0), (1.071, 1.213, -0.3489), (-1.195, 1.011, 0.0), (-1.195, 1.011, 0.09569), (-1.071, 1.213, 0.3489), (-1.195, 1.011, -0.09569), (1.195, 1.011, 0.0), (1.195, 1.011, -0.09569), (1.071, 1.213, 0.3489), (1.195, 1.011, 0.09569), (-0.7676, 1.649, 0.0), (-0.7676, 1.649, -0.3489), (0.7676, 1.649, 0.0), (0.7676, 1.649, -0.3489), (-0.857, 1.728, 0.0), (-0.857, 1.728, 0.09569), (-0.7676, 1.649, 0.3489), (-0.857, 1.728, -0.09569), (0.857, 1.728, 0.0), (0.857, 1.728, -0.09569), (0.7676, 1.649, 0.3489), (0.857, 1.728, 0.09569), (-0.7676, 1.649, 0.0), (-0.7676, 1.649, -0.3489), (0.7676, 1.649, 0.0), (0.7676, 1.649, -0.3489), (-0.857, 1.728, 0.0), (-0.857, 1.728, 0.09569), (-0.7676, 1.649, 0.3489), (-0.857, 1.728, -0.09569), (0.857, 1.728, 0.0), (0.857, 1.728, -0.09569), (0.7676, 1.649, 0.3489), (0.857, 1.728, 0.09569)], [], [(772, 326, 325, 775), (745, 7, 11, 747), (762, 306, 305, 765), (827, 35, 634, 873), (483, 29, 633, 701), (747, 11, 715, 801), (816, 3, 8, 818), (817, 6, 10, 819), (744, 2, 9, 746), (823, 19, 35, 827), (26, 1, 445, 455), (159, 188, 191, 156), (17, 822, 1110, 1113), (149, 198, 201, 146), (226, 225, 305, 306), (821, 14, 1107, 1106), (179, 208, 211, 176), (0, 23, 452, 444), (169, 218, 221, 166), (821, 15, 31, 825), (744, 748, 20, 2), (7, 24, 255, 175), (751, 26, 455, 799), (1, 26, 245, 155), (750, 25, 40, 754), (745, 750, 24, 7), (4, 22, 224, 165), (22, 4, 447, 453), (134, 209, 561, 546), (247, 244, 325, 326), (12, 29, 483, 482), (749, 23, 39, 753), (201, 198, 623, 616), (751, 27, 43, 755), (237, 234, 315, 316), (257, 254, 335, 336), (820, 13, 28, 824), (822, 17, 32, 826), (118, 191, 581, 467), (748, 21, 36, 752), (348, 349, 503, 502), (131, 130, 542, 541), (296, 49, 513, 605), (222, 63, 462, 595), (350, 351, 501, 500), (284, 125, 469, 572), (213, 210, 560, 553), (133, 132, 544, 547), (106, 185, 588, 525), (18, 34, 480, 481), (15, 202, 615, 474), (836, 264, 30, 825), (27, 262, 343, 43), (263, 260, 341, 342), (261, 258, 339, 340), (259, 256, 337, 338), (245, 26, 42, 324), (23, 242, 323, 39), (243, 240, 321, 322), (241, 238, 319, 320), (239, 236, 317, 318), (224, 22, 38, 304), (48, 297, 606, 510), (352, 353, 499, 497), (135, 134, 546, 545), (264, 105, 524, 589), (130, 207, 567, 542), (35, 19, 478, 479), (278, 354, 498, 621), (354, 355, 496, 498), (137, 136, 470, 549), (255, 24, 41, 334), (25, 252, 333, 40), (253, 250, 331, 332), (251, 248, 329, 330), (249, 246, 327, 328), (177, 210, 213, 174), (175, 212, 17, 7), (181, 206, 209, 178), (183, 204, 207, 180), (5, 18, 205, 182), (157, 190, 193, 154), (155, 192, 13, 1), (161, 186, 189, 158), (163, 184, 187, 160), (3, 14, 185, 162), (147, 200, 203, 144), (145, 202, 15, 2), (151, 196, 199, 148), (153, 194, 197, 150), (0, 12, 195, 152), (167, 220, 223, 164), (165, 222, 19, 4), (171, 216, 219, 168), (173, 214, 217, 170), (6, 16, 215, 172), (172, 233, 21, 6), (170, 231, 232, 173), (168, 229, 230, 171), (166, 227, 228, 169), (164, 225, 226, 167), (182, 262, 27, 5), (180, 260, 263, 183), (178, 258, 261, 181), (176, 256, 259, 179), (174, 254, 257, 177), (235, 20, 37, 314), (21, 233, 313, 36), (232, 231, 311, 312), (230, 229, 309, 310), (228, 227, 307, 308), (152, 242, 23, 0), (150, 240, 243, 153), (148, 238, 241, 151), (146, 236, 239, 149), (144, 234, 237, 147), (162, 252, 25, 3), (160, 250, 253, 163), (158, 248, 251, 161), (156, 246, 249, 159), (154, 244, 247, 157), (610, 295, 666, 665), (583, 271, 640, 641), (838, 292, 675, 883), (479, 594, 646, 648), (837, 282, 637, 882), (764, 304, 38, 753), (826, 32, 293, 839), (564, 289, 663, 664), (593, 598, 649, 652), (597, 602, 655, 658), (774, 324, 42, 755), (752, 36, 313, 757), (756, 312, 311, 759), (758, 310, 309, 761), (760, 308, 307, 763), (203, 200, 619, 612), (754, 40, 333, 767), (766, 332, 331, 769), (768, 330, 329, 771), (770, 328, 327, 773), (830, 277, 359, 850), (257, 336, 89, 90), (155, 245, 381, 395), (829, 273, 120, 849), (828, 275, 363, 848), (339, 258, 95, 92), (244, 154, 394, 380), (154, 193, 122, 394), (183, 263, 102, 393), (192, 155, 395, 123), (259, 338, 93, 94), (156, 191, 118, 396), (262, 182, 392, 103), (190, 157, 397, 119), (341, 260, 99, 96), (181, 261, 98, 391), (158, 189, 114, 398), (188, 159, 399, 115), (261, 340, 97, 98), (260, 180, 390, 99), (160, 187, 110, 400), (179, 259, 94, 389), (186, 161, 401, 111), (343, 262, 103, 100), (162, 185, 106, 402), (258, 178, 388, 95), (184, 163, 403, 107), (263, 342, 101, 102), (177, 257, 90, 387), (144, 203, 345, 404), (202, 145, 405, 344), (294, 45, 509, 609), (256, 176, 386, 91), (146, 201, 349, 406), (175, 255, 86, 385), (200, 147, 407, 348), (353, 199, 620, 499), (148, 199, 353, 408), (254, 174, 384, 87), (198, 149, 409, 352), (127, 126, 468, 539), (325, 244, 380, 383), (150, 197, 357, 410), (196, 151, 411, 356), (14, 30, 476, 477), (245, 324, 382, 381), (152, 195, 361, 412), (194, 153, 413, 360), (292, 141, 551, 554), (327, 246, 376, 379), (305, 225, 415, 443), (215, 16, 484, 608), (247, 326, 378, 377), (224, 304, 442, 414), (307, 227, 419, 441), (108, 267, 586, 465), (329, 248, 372, 375), (226, 306, 440, 418), (125, 124, 538, 469), (249, 328, 374, 373), (309, 229, 423, 439), (31, 15, 474, 475), (331, 250, 368, 371), (228, 308, 438, 422), (311, 231, 427, 437), (44, 295, 610, 506), (251, 330, 370, 369), (230, 310, 436, 426), (290, 137, 549, 558), (333, 252, 364, 367), (313, 233, 431, 435), (186, 111, 526, 587), (253, 332, 366, 365), (232, 312, 434, 430), (174, 213, 142, 384), (123, 122, 536, 537), (138, 211, 557, 548), (212, 175, 385, 143), (176, 211, 138, 386), (217, 214, 611, 604), (190, 119, 466, 584), (210, 177, 387, 139), (178, 209, 134, 388), (143, 142, 473, 472), (282, 346, 458, 613), (208, 179, 389, 135), (180, 207, 130, 390), (121, 120, 535, 534), (347, 283, 614, 459), (206, 181, 391, 131), (182, 205, 126, 392), (62, 223, 592, 463), (124, 285, 573, 538), (204, 183, 393, 127), (164, 223, 62, 416), (208, 135, 545, 565), (117, 116, 533, 532), (222, 165, 417, 63), (166, 221, 58, 420), (116, 271, 583, 533), (2, 20, 235, 145), (219, 216, 607, 600), (110, 187, 585, 527), (115, 114, 531, 530), (280, 350, 500, 617), (113, 112, 529, 528), (351, 281, 618, 501), (196, 356, 495, 627), (111, 110, 527, 526), (835, 280, 643, 881), (102, 101, 100, 103), (98, 97, 96, 99), (94, 93, 92, 95), (90, 89, 88, 91), (86, 85, 84, 87), (82, 81, 80, 83), (78, 77, 76, 79), (74, 73, 72, 75), (70, 69, 68, 71), (66, 65, 64, 67), (221, 218, 603, 596), (601, 606, 659, 662), (119, 118, 467, 466), (359, 277, 626, 494), (573, 285, 638, 639), (204, 127, 539, 574), (19, 222, 595, 478), (214, 47, 507, 611), (212, 143, 472, 556), (107, 106, 525, 523), (365, 366, 367, 364), (369, 370, 371, 368), (373, 374, 375, 372), (377, 378, 379, 376), (381, 382, 383, 380), (87, 384, 385, 86), (91, 386, 387, 90), (95, 388, 389, 94), (99, 390, 391, 98), (103, 392, 393, 102), (380, 394, 395, 381), (376, 396, 397, 377), (372, 398, 399, 373), (368, 400, 401, 369), (364, 402, 403, 365), (67, 404, 405, 66), (71, 406, 407, 70), (75, 408, 409, 74), (79, 410, 411, 78), (83, 412, 413, 82), (415, 416, 417, 414), (419, 420, 421, 418), (423, 424, 425, 422), (427, 428, 429, 426), (431, 432, 433, 430), (47, 433, 432, 46), (51, 429, 428, 50), (55, 425, 424, 54), (59, 421, 420, 58), (63, 417, 416, 62), (127, 393, 392, 126), (131, 391, 390, 130), (135, 389, 388, 134), (139, 387, 386, 138), (143, 385, 384, 142), (430, 434, 435, 431), (426, 436, 437, 427), (422, 438, 439, 423), (418, 440, 441, 419), (414, 442, 443, 415), (360, 413, 412, 361), (356, 411, 410, 357), (352, 409, 408, 353), (348, 407, 406, 349), (344, 405, 404, 345), (107, 403, 402, 106), (111, 401, 400, 110), (115, 399, 398, 114), (119, 397, 396, 118), (123, 395, 394, 122), (848, 363, 362, 849), (850, 359, 358, 851), (852, 355, 354, 853), (854, 351, 350, 855), (856, 347, 346, 857), (858, 44, 45, 859), (860, 48, 49, 861), (862, 52, 53, 863), (864, 56, 57, 865), (866, 60, 61, 867), (776, 64, 65, 777), (778, 68, 69, 779), (780, 72, 73, 781), (782, 76, 77, 783), (784, 80, 81, 785), (786, 84, 85, 787), (788, 88, 89, 789), (790, 92, 93, 791), (792, 96, 97, 793), (794, 100, 101, 795), (246, 156, 396, 376), (831, 271, 116, 851), (337, 256, 91, 88), (832, 279, 355, 852), (157, 247, 377, 397), (833, 269, 112, 853), (248, 158, 398, 372), (255, 334, 85, 86), (834, 281, 351, 854), (835, 267, 108, 855), (159, 249, 373, 399), (335, 254, 87, 84), (836, 283, 347, 856), (250, 160, 400, 368), (837, 265, 104, 857), (243, 322, 81, 82), (838, 295, 44, 858), (161, 251, 369, 401), (839, 293, 140, 859), (252, 162, 402, 364), (323, 242, 83, 80), (840, 297, 48, 860), (841, 291, 136, 861), (163, 253, 365, 403), (241, 320, 77, 78), (842, 299, 52, 862), (234, 144, 404, 67), (843, 289, 132, 863), (321, 240, 79, 76), (844, 301, 56, 864), (145, 235, 66, 405), (845, 287, 128, 865), (236, 146, 406, 71), (239, 318, 73, 74), (846, 303, 60, 866), (847, 285, 124, 867), (147, 237, 70, 407), (319, 238, 75, 72), (756, 315, 64, 776), (238, 148, 408, 75), (757, 313, 435, 777), (237, 316, 69, 70), (758, 317, 68, 778), (149, 239, 74, 409), (759, 311, 437, 779), (240, 150, 410, 79), (317, 236, 71, 68), (760, 319, 72, 780), (761, 309, 439, 781), (151, 241, 78, 411), (235, 314, 65, 66), (762, 321, 76, 782), (242, 152, 412, 83), (763, 307, 441, 783), (315, 234, 67, 64), (764, 323, 80, 784), (153, 243, 82, 413), (765, 305, 443, 785), (272, 576, 671, 672), (766, 335, 84, 786), (225, 164, 416, 415), (767, 333, 367, 787), (109, 108, 465, 464), (768, 337, 88, 788), (165, 224, 414, 417), (769, 331, 371, 789), (132, 289, 564, 544), (770, 339, 92, 790), (227, 166, 420, 419), (771, 329, 375, 791), (834, 266, 685, 880), (772, 341, 96, 792), (167, 226, 418, 421), (773, 327, 379, 793), (198, 352, 497, 623), (774, 343, 100, 794), (229, 168, 424, 423), (775, 325, 383, 795), (223, 220, 599, 592), (169, 228, 422, 425), (46, 215, 608, 508), (231, 170, 428, 427), (105, 104, 522, 524), (171, 230, 426, 429), (33, 294, 609, 485), (233, 172, 432, 431), (140, 293, 555, 550), (173, 232, 430, 433), (214, 173, 433, 47), (293, 32, 489, 555), (172, 215, 46, 432), (216, 171, 429, 51), (355, 279, 622, 496), (170, 217, 50, 428), (218, 169, 425, 55), (272, 121, 534, 576), (216, 51, 511, 607), (168, 219, 54, 424), (220, 167, 421, 59), (824, 28, 632, 872), (12, 0, 444, 449), (868, 870, 449, 444), (869, 871, 451, 446), (796, 798, 453, 447), (797, 799, 455, 445), (909, 797, 445, 868), (823, 18, 451, 871), (820, 12, 449, 870), (5, 27, 454, 446), (18, 5, 446, 451), (1, 13, 448, 445), (749, 22, 453, 798), (4, 19, 450, 447), (588, 477, 476, 589), (624, 631, 628, 625), (604, 611, 610, 605), (585, 591, 590, 552), (567, 574, 573, 568), (608, 484, 485, 609), (488, 556, 555, 489), (553, 560, 559, 554), (557, 565, 564, 558), (561, 570, 569, 562), (629, 482, 483, 630), (486, 579, 578, 487), (575, 584, 583, 576), (581, 566, 563, 582), (577, 587, 586, 580), (478, 595, 594, 479), (592, 599, 598, 593), (596, 603, 602, 597), (600, 607, 606, 601), (571, 481, 480, 572), (474, 615, 614, 475), (612, 619, 618, 613), (616, 623, 622, 617), (620, 627, 626, 621), (473, 551, 550, 472), (590, 591, 523, 522), (588, 589, 524, 525), (586, 587, 526, 465), (585, 552, 464, 527), (563, 566, 530, 529), (577, 580, 528, 531), (583, 584, 466, 533), (581, 582, 532, 467), (578, 579, 537, 535), (575, 576, 534, 536), (573, 574, 539, 538), (571, 572, 469, 468), (569, 570, 541, 540), (628, 631, 491, 490), (567, 568, 543, 542), (629, 630, 493, 492), (564, 565, 545, 544), (626, 627, 495, 494), (561, 562, 547, 546), (624, 625, 457, 456), (559, 560, 471, 470), (622, 623, 497, 496), (557, 558, 549, 548), (620, 621, 498, 499), (555, 556, 472, 550), (548, 549, 470, 471), (546, 547, 544, 545), (542, 543, 540, 541), (468, 469, 538, 539), (536, 534, 535, 537), (467, 532, 533, 466), (531, 528, 529, 530), (527, 464, 465, 526), (525, 524, 522, 523), (463, 520, 521, 462), (519, 516, 517, 518), (514, 515, 460, 461), (512, 513, 510, 511), (508, 509, 506, 507), (505, 458, 459, 504), (503, 500, 501, 502), (499, 498, 496, 497), (456, 457, 494, 495), (492, 493, 490, 491), (592, 593, 520, 463), (594, 595, 462, 521), (596, 597, 516, 519), (598, 599, 518, 517), (600, 601, 515, 514), (602, 603, 461, 460), (604, 605, 513, 512), (606, 607, 511, 510), (608, 609, 509, 508), (610, 611, 507, 506), (612, 613, 458, 505), (614, 615, 504, 459), (616, 617, 500, 503), (553, 554, 551, 473), (618, 619, 502, 501), (139, 138, 548, 471), (200, 348, 502, 619), (129, 128, 540, 543), (17, 212, 556, 488), (344, 345, 505, 504), (266, 109, 464, 552), (52, 299, 602, 460), (270, 117, 532, 582), (16, 33, 485, 484), (141, 140, 550, 551), (349, 201, 616, 503), (211, 208, 565, 557), (199, 196, 627, 620), (288, 133, 547, 562), (298, 53, 515, 601), (28, 13, 486, 487), (184, 107, 523, 591), (209, 206, 570, 561), (197, 194, 631, 624), (32, 17, 488, 489), (357, 197, 624, 456), (104, 265, 590, 522), (55, 54, 514, 461), (56, 301, 598, 517), (57, 56, 517, 516), (202, 344, 504, 615), (207, 204, 574, 567), (59, 58, 519, 518), (300, 57, 516, 597), (195, 12, 482, 629), (276, 358, 457, 625), (345, 203, 612, 505), (61, 60, 521, 520), (142, 213, 553, 473), (346, 347, 459, 458), (112, 269, 563, 529), (205, 18, 481, 571), (120, 273, 578, 535), (206, 131, 541, 570), (128, 287, 569, 540), (60, 303, 594, 521), (188, 115, 530, 566), (30, 264, 589, 476), (302, 61, 520, 593), (193, 190, 584, 575), (192, 123, 537, 579), (590, 265, 687, 693), (363, 275, 628, 490), (605, 610, 665, 668), (13, 192, 579, 486), (286, 568, 708, 690), (194, 360, 491, 631), (833, 278, 683, 879), (191, 188, 566, 581), (622, 279, 669, 670), (53, 52, 460, 515), (63, 62, 463, 462), (832, 268, 682, 878), (51, 50, 512, 511), (618, 281, 644, 645), (189, 186, 587, 577), (49, 48, 510, 513), (126, 205, 571, 468), (586, 267, 686, 695), (220, 59, 518, 599), (47, 46, 508, 507), (831, 276, 681, 877), (286, 129, 543, 568), (45, 44, 506, 509), (114, 189, 577, 531), (300, 597, 658, 657), (54, 219, 600, 514), (187, 184, 591, 585), (356, 357, 456, 495), (136, 291, 559, 470), (283, 31, 475, 614), (361, 195, 629, 492), (358, 359, 494, 457), (268, 113, 528, 580), (284, 572, 707, 692), (218, 55, 461, 603), (360, 361, 492, 491), (554, 559, 673, 676), (274, 362, 493, 630), (185, 14, 477, 588), (210, 139, 471, 560), (362, 363, 490, 493), (274, 630, 702, 678), (58, 221, 596, 519), (50, 217, 604, 512), (122, 193, 575, 536), (830, 270, 680, 876), (888, 690, 638, 891), (880, 685, 687, 882), (890, 692, 635, 873), (872, 632, 679, 875), (874, 672, 640, 877), (876, 680, 684, 879), (878, 682, 686, 881), (883, 675, 674, 885), (884, 688, 663, 887), (886, 689, 691, 889), (647, 634, 648, 646), (650, 651, 652, 649), (656, 657, 658, 655), (660, 661, 662, 659), (666, 667, 668, 665), (674, 675, 676, 673), (687, 685, 694, 693), (686, 682, 696, 695), (684, 680, 698, 697), (640, 672, 671, 641), (679, 632, 700, 699), (633, 678, 702, 701), (677, 681, 704, 703), (653, 683, 705, 654), (669, 643, 642, 670), (644, 637, 636, 645), (635, 692, 707, 706), (638, 690, 708, 639), (691, 689, 710, 709), (663, 688, 711, 664), (840, 290, 688, 884), (296, 605, 668, 667), (841, 296, 667, 885), (552, 590, 693, 694), (842, 288, 689, 886), (559, 291, 674, 673), (594, 303, 647, 646), (276, 625, 704, 681), (580, 586, 695, 696), (843, 298, 661, 887), (582, 563, 697, 698), (844, 286, 690, 888), (278, 621, 705, 683), (292, 554, 676, 675), (576, 583, 641, 671), (282, 613, 636, 637), (845, 300, 657, 889), (563, 269, 684, 697), (487, 578, 699, 700), (846, 284, 692, 890), (630, 483, 701, 702), (847, 302, 651, 891), (35, 479, 648, 634), (578, 273, 679, 699), (625, 628, 703, 704), (266, 552, 694, 685), (569, 287, 691, 709), (621, 626, 654, 705), (626, 277, 653, 654), (617, 622, 670, 642), (270, 582, 698, 680), (602, 299, 656, 655), (598, 301, 650, 649), (613, 618, 645, 636), (288, 562, 710, 689), (480, 34, 635, 706), (302, 593, 652, 651), (280, 617, 642, 643), (290, 558, 711, 688), (628, 275, 677, 703), (572, 480, 706, 707), (606, 297, 660, 659), (568, 573, 639, 708), (28, 487, 700, 632), (828, 272, 672, 874), (268, 580, 696, 682), (562, 569, 709, 710), (298, 601, 662, 661), (829, 274, 678, 875), (558, 564, 664, 711), (801, 715, 719, 803), (818, 8, 712, 892), (819, 10, 714, 893), (746, 9, 713, 800), (966, 965, 1003, 1005, 897, 723), (892, 712, 716, 894), (893, 714, 718, 895), (800, 713, 717, 802), (804, 721, 725, 806), (978, 977, 985, 987, 805, 720), (807, 727, 731, 809), (805, 723, 727, 807), (896, 720, 724, 898), (897, 722, 726, 899), (898, 724, 728, 900), (899, 726, 730, 901), (806, 725, 729, 808), (811, 735, 739, 813), (813, 739, 743, 815), (902, 732, 736, 904), (903, 734, 738, 905), (810, 733, 737, 812), (908, 815, 743, 907), (904, 736, 740, 906), (905, 738, 742, 907), (812, 737, 741, 814), (738, 812, 814, 742), (906, 740, 815, 908), (734, 810, 812, 738), (736, 813, 815, 740), (732, 811, 813, 736), (726, 806, 808, 730), (720, 805, 807, 724), (724, 807, 809, 728), (1005, 1004, 961, 963, 722, 897), (722, 804, 806, 726), (714, 800, 802, 718), (10, 746, 800, 714), (712, 801, 803, 716), (23, 749, 798, 452), (869, 446, 797, 909), (446, 454, 799, 797), (444, 452, 798, 796), (342, 775, 795, 101), (324, 774, 794, 382), (340, 773, 793, 97), (326, 772, 792, 378), (338, 771, 791, 93), (328, 770, 790, 374), (336, 769, 789, 89), (330, 768, 788, 370), (334, 767, 787, 85), (332, 766, 786, 366), (322, 765, 785, 81), (304, 764, 784, 442), (320, 763, 783, 77), (306, 762, 782, 440), (318, 761, 781, 73), (308, 760, 780, 438), (316, 759, 779, 69), (310, 758, 778, 436), (314, 757, 777, 65), (312, 756, 776, 434), (382, 794, 795, 383), (378, 792, 793, 379), (374, 790, 791, 375), (370, 788, 789, 371), (366, 786, 787, 367), (442, 784, 785, 443), (440, 782, 783, 441), (438, 780, 781, 439), (436, 778, 779, 437), (434, 776, 777, 435), (339, 770, 773, 340), (337, 768, 771, 338), (335, 766, 769, 336), (41, 754, 767, 334), (319, 760, 763, 320), (317, 758, 761, 318), (315, 756, 759, 316), (37, 752, 757, 314), (343, 774, 755, 43), (323, 764, 753, 39), (20, 748, 752, 37), (26, 751, 755, 42), (22, 749, 753, 38), (3, 25, 750, 745), (24, 750, 754, 41), (27, 751, 799, 454), (6, 21, 748, 744), (6, 744, 746, 10), (8, 747, 801, 712), (321, 762, 765, 322), (3, 745, 747, 8), (341, 772, 775, 342), (447, 869, 909, 796), (741, 906, 908, 814), (739, 905, 907, 743), (737, 904, 906, 741), (814, 908, 907, 742), (735, 903, 905, 739), (733, 902, 904, 737), (727, 899, 901, 731), (725, 898, 900, 729), (723, 897, 899, 727), (721, 896, 898, 725), (993, 992, 973, 975, 721, 804), (715, 893, 895, 719), (713, 892, 894, 717), (11, 819, 893, 715), (9, 818, 892, 713), (273, 829, 875, 679), (275, 828, 874, 677), (285, 847, 891, 638), (303, 846, 890, 647), (287, 845, 889, 691), (301, 844, 888, 650), (289, 843, 887, 663), (299, 842, 886, 656), (291, 841, 885, 674), (297, 840, 884, 660), (656, 886, 889, 657), (660, 884, 887, 661), (666, 883, 885, 667), (669, 878, 881, 643), (653, 876, 879, 683), (677, 874, 877, 681), (633, 872, 875, 678), (647, 890, 873, 634), (644, 880, 882, 637), (650, 888, 891, 651), (277, 830, 876, 653), (271, 831, 877, 640), (279, 832, 878, 669), (269, 833, 879, 684), (13, 820, 870, 448), (19, 823, 871, 450), (796, 909, 868, 444), (447, 450, 871, 869), (445, 448, 870, 868), (29, 824, 872, 633), (281, 834, 880, 644), (302, 847, 867, 61), (284, 846, 866, 125), (300, 845, 865, 57), (286, 844, 864, 129), (298, 843, 863, 53), (288, 842, 862, 133), (296, 841, 861, 49), (290, 840, 860, 137), (294, 839, 859, 45), (292, 838, 858, 141), (282, 837, 857, 346), (264, 836, 856, 105), (280, 835, 855, 350), (266, 834, 854, 109), (278, 833, 853, 354), (268, 832, 852, 113), (276, 831, 851, 358), (125, 866, 867, 124), (129, 864, 865, 128), (133, 862, 863, 132), (137, 860, 861, 136), (141, 858, 859, 140), (105, 856, 857, 104), (109, 854, 855, 108), (113, 852, 853, 112), (117, 850, 851, 116), (121, 848, 849, 120), (267, 835, 881, 686), (272, 828, 848, 121), (274, 829, 849, 362), (270, 830, 850, 117), (33, 826, 839, 294), (265, 837, 882, 687), (295, 838, 883, 666), (283, 836, 825, 31), (16, 822, 826, 33), (12, 820, 824, 29), (14, 821, 825, 30), (7, 17, 1113, 1112), (15, 821, 1106, 1109), (18, 823, 827, 34), (7, 817, 819, 11), (2, 816, 818, 9), (34, 827, 873, 635), (910, 911, 912, 913), (730, 911, 910, 901), (934, 937, 1075, 1074), (903, 913, 912, 734), (901, 910, 913, 903), (914, 915, 916, 917), (729, 915, 914, 808), (734, 912, 1062, 1055), (810, 917, 916, 733), (808, 914, 917, 810), (918, 919, 920, 921), (731, 919, 918, 809), (930, 933, 1073, 1072), (811, 921, 920, 735), (809, 918, 921, 811), (922, 923, 924, 925), (728, 923, 922, 900), (1061, 1069, 1097, 1096), (902, 925, 924, 732), (900, 922, 925, 902), (926, 927, 928, 929), (809, 927, 926, 728), (811, 928, 927, 809), (732, 929, 928, 811), (926, 929, 1071, 1070), (930, 931, 932, 933), (808, 931, 930, 730), (810, 932, 931, 808), (734, 933, 932, 810), (1063, 911, 1083, 1082), (934, 935, 936, 937), (900, 935, 934, 729), (902, 936, 935, 900), (733, 937, 936, 902), (919, 731, 1086, 1087), (938, 939, 940, 941), (901, 939, 938, 731), (903, 940, 939, 901), (735, 941, 940, 903), (938, 1076, 1101, 1093), (802, 717, 972, 971, 988, 990), (803, 719, 969, 968, 982, 984), (975, 974, 997, 999, 896, 721), (963, 962, 991, 993, 804, 722), (957, 956, 955, 954), (894, 716, 981, 980, 994, 996), (716, 803, 984, 983, 979, 981), (999, 998, 976, 978, 720, 896), (719, 895, 1002, 1001, 967, 969), (987, 986, 964, 966, 723, 805), (717, 894, 996, 995, 970, 972), (718, 802, 990, 989, 958, 960), (958, 959, 960), (961, 962, 963), (964, 965, 966), (967, 968, 969), (970, 971, 972), (973, 974, 975), (976, 977, 978), (979, 980, 981), (982, 983, 984), (985, 986, 987), (988, 989, 990), (991, 992, 993), (994, 995, 996), (997, 998, 999), (1000, 1001, 1002), (1003, 1004, 1005), (895, 718, 960, 959, 1000, 1002), (1001, 956, 957, 967), (1003, 955, 956, 1001), (965, 954, 955, 1003), (967, 957, 954, 965), (953, 952, 951, 950), (983, 952, 953, 979), (985, 951, 952, 983), (977, 950, 951, 985), (979, 953, 950, 977), (949, 948, 947, 946), (980, 948, 949, 994), (976, 947, 948, 980), (998, 946, 947, 976), (994, 949, 946, 998), (945, 944, 943, 942), (968, 944, 945, 982), (964, 943, 944, 968), (986, 942, 943, 964), (982, 945, 942, 986), (1006, 1007, 1008, 1009), (971, 1007, 1006, 988), (973, 1008, 1007, 971), (992, 1009, 1008, 973), (988, 1006, 1009, 992), (1010, 1011, 1012, 1013), (959, 1011, 1010, 1000), (961, 1012, 1011, 959), (1004, 1013, 1012, 961), (1000, 1010, 1013, 1004), (1014, 1015, 1016, 1017), (995, 1015, 1014, 970), (997, 1016, 1015, 995), (974, 1017, 1016, 997), (970, 1014, 1017, 974), (1018, 1019, 1020, 1021), (989, 1019, 1018, 958), (991, 1020, 1019, 989), (962, 1021, 1020, 991), (958, 1018, 1021, 962), (1022, 1023, 1024, 1025), (962, 1023, 1022, 958), (961, 1024, 1023, 962), (959, 1025, 1024, 961), (958, 1022, 1025, 959), (1026, 1027, 1028, 1029), (968, 1027, 1026, 964), (967, 1028, 1027, 968), (965, 1029, 1028, 967), (964, 1026, 1029, 965), (1030, 1031, 1032, 1033), (974, 1031, 1030, 970), (973, 1032, 1031, 974), (971, 1033, 1032, 973), (970, 1030, 1033, 971), (1034, 1035, 1036, 1037), (980, 1035, 1034, 976), (979, 1036, 1035, 980), (977, 1037, 1036, 979), (976, 1034, 1037, 977), (1038, 1039, 1040, 1041), (986, 1039, 1038, 982), (985, 1040, 1039, 986), (983, 1041, 1040, 985), (982, 1038, 1041, 983), (1042, 1043, 1044, 1045), (992, 1043, 1042, 988), (991, 1044, 1043, 992), (989, 1045, 1044, 991), (988, 1042, 1045, 989), (1046, 1047, 1048, 1049), (998, 1047, 1046, 994), (997, 1048, 1047, 998), (995, 1049, 1048, 997), (994, 1046, 1049, 995), (1050, 1051, 1052, 1053), (1004, 1051, 1050, 1000), (1003, 1052, 1051, 1004), (1001, 1053, 1052, 1003), (1000, 1050, 1053, 1001), (1055, 1062, 1063, 1054), (1059, 1064, 1065, 1058), (1056, 1066, 1067, 1057), (1060, 1068, 1069, 1061), (1061, 1070, 1071, 1060), (1054, 1072, 1073, 1055), (1058, 1074, 1075, 1059), (1057, 1076, 1077, 1056), (733, 916, 1064, 1059), (938, 941, 1077, 1076), (735, 920, 1066, 1056), (915, 729, 1080, 1079), (732, 924, 1068, 1060), (930, 1072, 1099, 1091), (912, 911, 1063, 1062), (911, 730, 1084, 1083), (916, 915, 1065, 1064), (1072, 1054, 1085, 1099), (929, 732, 1060, 1071), (920, 919, 1067, 1066), (933, 734, 1055, 1073), (924, 923, 1069, 1068), (937, 733, 1059, 1075), (941, 735, 1056, 1077), (1089, 1088, 1096, 1097), (1087, 1086, 1094, 1095), (1079, 1080, 1081, 1078), (1083, 1084, 1085, 1082), (1088, 1090, 1098, 1096), (1084, 1091, 1099, 1085), (1080, 1092, 1100, 1081), (1086, 1093, 1101, 1094), (1067, 919, 1087, 1095), (923, 728, 1088, 1089), (1058, 1065, 1078, 1081), (1074, 1058, 1081, 1100), (728, 926, 1090, 1088), (926, 1070, 1098, 1090), (730, 930, 1091, 1084), (934, 1074, 1100, 1092), (1070, 1061, 1096, 1098), (729, 934, 1092, 1080), (731, 938, 1093, 1086), (1069, 923, 1089, 1097), (1057, 1067, 1095, 1094), (1076, 1057, 1094, 1101), (1065, 915, 1079, 1078), (1054, 1063, 1082, 1085), (1112, 1113, 1125, 1124), (1104, 1112, 1124, 1116), (1106, 1107, 1119, 1118), (1110, 1111, 1123, 1122), (14, 3, 1108, 1107), (16, 6, 1105, 1111), (6, 817, 1104, 1105), (3, 816, 1102, 1108), (816, 2, 1103, 1102), (2, 15, 1109, 1103), (817, 7, 1112, 1104), (822, 16, 1111, 1110), (1114, 1115, 1127, 1126), (1121, 1118, 1130, 1133), (1119, 1120, 1132, 1131), (1124, 1125, 1137, 1136), (1107, 1108, 1120, 1119), (1109, 1106, 1118, 1121), (1102, 1103, 1115, 1114), (1111, 1105, 1117, 1123), (1103, 1109, 1121, 1115), (1113, 1110, 1122, 1125), (1105, 1104, 1116, 1117), (1108, 1102, 1114, 1120), (1126, 1130, 1131, 1132), (1128, 1134, 1135, 1129), (1136, 1137, 1134, 1128), (1127, 1133, 1130, 1126), (1123, 1117, 1129, 1135), (1115, 1121, 1133, 1127), (1125, 1122, 1134, 1137), (1117, 1116, 1128, 1129), (1120, 1114, 1126, 1132), (1122, 1123, 1135, 1134), (1118, 1119, 1131, 1130), (1116, 1124, 1136, 1128)])
me_cube_017.polygons.foreach_set('use_smooth', [True] * 1128)
me_cube_017.polygons.foreach_set('material_index', [0, 0, 0, 0, 0, 0, 0, 0, 0, 0, 0, 0, 0, 0, 0, 0, 0, 0, 0, 0, 0, 0, 0, 0, 0, 0, 0, 0, 0, 0, 0, 0, 0, 0, 0, 0, 0, 0, 0, 0, 0, 0, 0, 0, 0, 0, 0, 0, 0, 0, 0, 0, 0, 0, 0, 0, 0, 0, 0, 0, 0, 0, 0, 0, 0, 0, 0, 0, 0, 0, 0, 0, 0, 0, 0, 0, 0, 0, 0, 0, 0, 0, 0, 0, 0, 0, 0, 0, 0, 0, 0, 0, 0, 0, 0, 0, 0, 0, 0, 0, 0, 0, 0, 0, 0, 0, 0, 0, 0, 0, 0, 0, 0, 0, 0, 0, 0, 0, 0, 0, 0, 0, 0, 0, 0, 0, 0, 0, 0, 0, 0, 0, 0, 0, 0, 0, 0, 0, 0, 0, 0, 0, 0, 0, 0, 0, 0, 0, 0, 0, 0, 0, 0, 0, 0, 0, 0, 0, 0, 0, 0, 0, 0, 0, 0, 0, 0, 0, 0, 0, 0, 0, 0, 0, 0, 0, 0, 0, 0, 0, 0, 0, 0, 0, 0, 0, 0, 0, 0, 0, 0, 0, 0, 0, 0, 0, 0, 0, 0, 0, 0, 0, 0, 0, 0, 0, 0, 0, 0, 0, 0, 0, 0, 0, 0, 0, 0, 0, 0, 0, 0, 0, 0, 0, 0, 0, 0, 0, 0, 0, 0, 0, 0, 0, 0, 0, 0, 0, 0, 0, 0, 0, 0, 0, 0, 0, 0, 0, 0, 0, 0, 0, 0, 0, 0, 0, 0, 0, 0, 0, 0, 0, 0, 0, 0, 0, 0, 0, 0, 0, 0, 0, 0, 0, 0, 0, 0, 0, 0, 0, 0, 0, 0, 0, 0, 0, 0, 0, 0, 0, 0, 0, 0, 0, 0, 0, 0, 0, 0, 0, 0, 0, 0, 0, 0, 0, 0, 0, 0, 0, 0, 0, 0, 0, 0, 0, 0, 0, 0, 0, 0, 0, 0, 0, 0, 0, 0, 0, 0, 0, 0, 0, 0, 0, 0, 0, 0, 0, 0, 0, 0, 0, 0, 0, 0, 0, 0, 0, 0, 0, 0, 0, 0, 0, 0, 0, 0, 0, 0, 0, 0, 0, 0, 0, 0, 0, 0, 0, 0, 0, 0, 0, 0, 0, 0, 0, 0, 0, 0, 0, 0, 0, 0, 0, 0, 0, 0, 0, 0, 0, 0, 0, 0, 0, 0, 0, 0, 0, 0, 0, 0, 0, 0, 0, 0, 0, 0, 0, 0, 0, 0, 0, 0, 0, 0, 0, 0, 0, 0, 0, 0, 0, 0, 0, 0, 0, 0, 0, 0, 0, 0, 0, 0, 0, 0, 0, 0, 0, 0, 0, 0, 0, 0, 0, 0, 0, 0, 0, 0, 0, 0, 0, 0, 0, 0, 0, 0, 0, 0, 0, 0, 0, 0, 0, 0, 0, 0, 0, 0, 0, 0, 0, 0, 0, 0, 0, 0, 0, 0, 0, 0, 0, 0, 0, 0, 0, 0, 0, 0, 0, 0, 0, 0, 0, 0, 0, 0, 0, 0, 0, 0, 0, 0, 0, 0, 0, 0, 0, 0, 0, 0, 0, 0, 0, 0, 0, 0, 0, 0, 0, 0, 0, 0, 0, 0, 0, 0, 0, 0, 0, 0, 0, 0, 0, 0, 0, 0, 0, 0, 0, 0, 0, 0, 0, 0, 0, 0, 0, 0, 0, 0, 0, 0, 0, 0, 0, 0, 0, 0, 0, 0, 0, 0, 0, 0, 0, 0, 0, 0, 0, 0, 0, 0, 0, 0, 0, 0, 0, 0, 0, 0, 0, 0, 0, 0, 0, 0, 0, 0, 0, 0, 0, 0, 0, 0, 0, 0, 0, 0, 0, 0, 0, 0, 0, 0, 0, 0, 0, 0, 0, 0, 0, 0, 0, 0, 0, 0, 0, 0, 0, 0, 0, 0, 0, 0, 0, 0, 0, 0, 0, 2, 2, 2, 2, 2, 2, 2, 2, 2, 2, 2, 2, 2, 2, 2, 2, 2, 2, 2, 2, 2, 2, 2, 2, 2, 2, 2, 2, 2, 2, 0, 0, 0, 0, 0, 0, 0, 0, 0, 0, 0, 0, 0, 0, 0, 0, 0, 0, 0, 0, 0, 0, 0, 0, 0, 0, 0, 0, 0, 0, 0, 0, 0, 0, 0, 0, 0, 0, 0, 0, 0, 0, 0, 0, 0, 0, 0, 0, 0, 0, 0, 0, 0, 0, 3, 0, 0, 0, 0, 3, 0, 0, 0, 0, 0, 0, 0, 0, 0, 0, 0, 0, 0, 0, 0, 0, 0, 0, 0, 0, 0, 0, 0, 0, 3, 0, 0, 0, 0, 0, 0, 0, 0, 0, 0, 0, 0, 0, 0, 0, 0, 0, 0, 0, 0, 0, 0, 0, 0, 0, 0, 0, 0, 0, 0, 0, 0, 0, 0, 0, 0, 0, 0, 0, 0, 0, 0, 0, 0, 0, 0, 0, 0, 0, 0, 0, 0, 0, 0, 0, 0, 0, 0, 0, 0, 0, 0, 0, 0, 0, 0, 0, 0, 0, 0, 0, 3, 0, 0, 0, 0, 0, 0, 0, 0, 0, 0, 0, 0, 0, 0, 2, 2, 2, 2, 2, 2, 2, 2, 2, 2, 0, 0, 0, 0, 0, 0, 0, 0, 0, 0, 0, 0, 0, 0, 0, 0, 0, 0, 0, 0, 0, 0, 0, 0, 0, 0, 0, 0, 0, 0, 0, 0, 0, 0, 0, 0, 0, 0, 0, 0, 0, 0, 0, 0, 0, 0, 0, 0, 0, 0, 0, 0, 0, 0, 0, 0, 0, 0, 0, 0, 0, 0, 0, 0, 0, 0, 0, 0, 0, 0, 0, 0, 0, 0, 0, 0, 0, 0, 0, 0, 0, 0, 0, 0, 0, 0, 0, 0, 0, 0, 0, 0, 0, 0, 0, 3, 3, 3, 3, 3, 3, 3, 3, 3, 3, 3, 3, 3, 3, 3, 3, 3, 3, 3, 3, 3, 3, 3, 3, 3, 3, 3, 3, 3, 3, 3, 3, 3, 3, 3, 3, 3, 3, 3, 3, 3, 3, 3, 3, 3, 3, 3, 3, 3, 3, 3, 3, 3, 3, 3, 3, 3, 3, 3, 3, 3, 3, 3, 3, 3, 3, 3, 3, 3, 3, 3, 3, 3, 3, 3, 3, 3, 3, 3, 3, 3, 3, 3, 3, 3, 3, 3, 3, 3, 3, 3, 3, 3, 3, 3, 3, 3, 3, 3, 3, 3, 3, 3, 3, 3, 3, 3, 3, 0, 0, 0, 0, 0, 0, 0, 0, 0, 0, 0, 0, 0, 0, 0, 0, 0, 0, 0, 0, 0, 0, 0, 0, 0, 0, 0, 0, 0, 0, 0, 0, 0, 0, 0, 0, 0, 0, 0, 0, 0, 0, 0, 0, 0, 0, 0, 0, 0, 0, 0, 0, 0, 0, 0, 0, 0, 0, 0, 0, 0, 0, 0, 0, 0, 0, 0, 0, 0, 0, 0, 0, 0, 0, 0, 0, 0, 0, 0, 0, 0, 0, 0, 0])
me_cube_017.materials.append(mat_material_002)
me_cube_017.materials.append(mat_material_001)
me_cube_017.materials.append(mat_material_010)
me_cube_017.materials.append(mat_material_003)
me_cube_017.use_remesh_preserve_volume = False
me_cube_017.use_remesh_preserve_attributes = False
me_cube_017.use_mirror_vertex_groups = False
me_cube_017.update()
me_cube_002 = bpy.data.meshes.new('Cube.002')
me_cube_002.from_pydata([(0.1561, -0.1789, -0.02846), (0.1549, -0.1931, -0.02846), (-0.2, 0.07667, -0.03646), (-0.2, 0.07667, 0.03646), (0.1549, -0.1931, 0.02846), (0.1561, -0.1789, 0.02846), (0.2, 0.07667, -0.03646), (0.2, 0.07667, 0.03646), (0.06667, 0.07667, -0.03646), (-0.06667, 0.07667, -0.03646), (-0.06667, 0.07667, 0.03646), (0.06667, 0.07667, 0.03646), (-0.1561, -0.1789, 0.02846), (-0.1549, -0.1931, 0.02846), (-0.1549, -0.1931, -0.02846), (-0.1561, -0.1789, -0.02846), (-0.06667, -0.9357, 0.026), (0.06667, -0.9357, 0.026), (0.06667, -0.9357, 0.09892), (-0.06667, -0.9357, 0.09892), (-0.2, -0.1769, -0.03646), (-0.1984, -0.1951, -0.03646), (-0.1984, -0.1951, 0.03646), (-0.2, -0.1769, 0.03646), (0.1984, -0.1951, -0.03646), (0.2, -0.1769, -0.03646), (0.2, -0.1769, 0.03646), (0.1984, -0.1951, 0.03646), (-0.06667, -0.1769, -0.03646), (-0.06667, -0.1951, -0.03646), (0.06667, -0.1951, -0.03646), (0.06667, -0.1769, -0.03646), (0.06667, -0.1769, 0.03646), (0.06667, -0.1951, 0.03646), (-0.06667, -0.1951, 0.03646), (-0.06667, -0.1769, 0.03646), (0.05204, -0.1931, -0.02846), (0.05204, -0.1789, -0.02846), (-0.05204, -0.1931, 0.02846), (-0.05204, -0.1789, 0.02846), (-0.05204, -0.1789, -0.02846), (-0.05204, -0.1931, -0.02846), (0.05204, -0.1789, 0.02846), (0.05204, -0.1931, 0.02846)], [], [(21, 29, 16), (8, 11, 7, 6), (24, 27, 18, 17), (30, 24, 17), (34, 22, 19), (7, 11, 32, 26), (6, 7, 26, 25), (8, 6, 25, 31), (9, 8, 31, 28), (14, 13, 12, 15), (22, 21, 16, 19), (11, 10, 35, 32), (17, 18, 19, 16), (27, 33, 18), (33, 34, 19, 18), (20, 23, 3, 2), (29, 30, 17, 16), (2, 3, 10, 9), (9, 10, 11, 8), (10, 3, 23, 35), (28, 31, 37, 40), (31, 25, 0, 37), (29, 21, 14, 41), (21, 22, 13, 14), (34, 33, 43, 38), (32, 35, 39, 42), (25, 26, 5, 0), (20, 28, 40, 15), (2, 9, 28, 20), (4, 1, 0, 5), (37, 0, 1, 36), (39, 12, 13, 38), (15, 40, 41, 14), (40, 37, 36, 41), (5, 42, 43, 4), (42, 39, 38, 43), (24, 30, 36, 1), (23, 20, 15, 12), (30, 29, 41, 36), (26, 32, 42, 5), (35, 23, 12, 39), (27, 24, 1, 4), (22, 34, 38, 13), (33, 27, 4, 43)])
me_cube_002.polygons.foreach_set('use_smooth', [True] * 44)
me_cube_002.polygons.foreach_set('material_index', [0, 0, 0, 0, 0, 0, 0, 0, 0, 1, 0, 0, 0, 0, 0, 0, 0, 0, 0, 0, 0, 0, 0, 0, 0, 0, 0, 0, 0, 1, 1, 1, 1, 1, 1, 1, 0, 0, 0, 0, 0, 0, 0, 0])
me_cube_002.materials.append(mat_material_002)
me_cube_002.materials.append(mat_material_001)
me_cube_002.use_remesh_preserve_volume = False
me_cube_002.use_remesh_preserve_attributes = False
me_cube_002.use_mirror_vertex_groups = False
me_cube_002.update()
me_cube = bpy.data.meshes.new('Cube')
me_cube.from_pydata([(-0.6286, -0.7875, -0.4182), (-0.6286, -0.7875, 0.4182), (-0.6286, 0.7875, -0.4182), (-0.6286, 0.7875, 0.4182), (-0.5546, -0.7875, -0.3176), (-0.5546, -0.7875, 0.3176), (-0.5546, 0.7875, -0.3176), (-0.5546, 0.7875, 0.3176), (-0.3808, 0.7875, -0.6556), (-0.3808, -0.7875, -0.6556), (-0.3808, -0.7875, 0.6556), (-0.3808, 0.7875, 0.6556), (-0.3069, 0.7875, -0.555), (-0.3069, 0.7875, 0.555), (-0.3069, -0.7875, -0.555), (-0.3069, -0.7875, 0.555), (0.6286, -0.7875, -0.4182), (0.6286, -0.7875, 0.4182), (0.6286, 0.7875, -0.4182), (0.6286, 0.7875, 0.4182), (0.5546, -0.7875, -0.3176), (0.5546, -0.7875, 0.3176), (0.5546, 0.7875, -0.3176), (0.5546, 0.7875, 0.3176), (0.3808, 0.7875, -0.6556), (0.3808, -0.7875, -0.6556), (0.3808, -0.7875, 0.6556), (0.3808, 0.7875, 0.6556), (0.3069, 0.7875, -0.555), (0.3069, 0.7875, 0.555), (0.3069, -0.7875, -0.555), (0.3069, -0.7875, 0.555), (0.6864, 0.1857, -0.4567), (0.6864, 0.2476, -0.4567), (0.6864, -0.208, -0.4567), (0.6864, -0.1461, -0.4567), (0.6864, -0.6018, -0.4567), (0.6864, -0.5399, -0.4567), (0.4159, -0.5399, 0.7159), (0.4159, -0.6018, 0.7159), (0.4159, -0.1461, 0.7159), (0.4159, -0.208, 0.7159), (0.4159, 0.2476, 0.7159), (0.4159, 0.1857, 0.7159), (0.4159, 0.1857, -0.7159), (0.4159, 0.2476, -0.7159), (0.4159, -0.208, -0.7159), (0.4159, -0.1461, -0.7159), (0.4159, -0.6018, -0.7159), (0.4159, -0.5399, -0.7159), (-0.6286, 0.3654, -0.4182), (-0.6286, 0.4221, -0.4182), (-0.6286, -0.02834, -0.4182), (-0.6286, 0.02834, -0.4182), (-0.6286, -0.4221, -0.4182), (-0.6286, -0.3654, -0.4182), (-0.6286, -0.3654, 0.4182), (-0.6286, -0.4221, 0.4182), (-0.6286, 0.02834, 0.4182), (-0.6286, -0.02834, 0.4182), (-0.6286, 0.4221, 0.4182), (-0.6286, 0.3654, 0.4182), (-0.3808, 0.3654, -0.6556), (-0.3808, 0.4221, -0.6556), (-0.3808, -0.02834, -0.6556), (-0.3808, 0.02834, -0.6556), (-0.3808, -0.4221, -0.6556), (-0.3808, -0.3654, -0.6556), (-0.3808, -0.3654, 0.6556), (-0.3808, -0.4221, 0.6556), (-0.3808, 0.02834, 0.6556), (-0.3808, -0.02834, 0.6556), (-0.3808, 0.4221, 0.6556), (-0.3808, 0.3654, 0.6556), (0.6286, -0.4221, 0.4182), (0.6286, -0.3654, 0.4182), (0.6286, -0.02834, 0.4182), (0.6286, 0.02834, 0.4182), (0.6286, 0.3654, 0.4182), (0.6286, 0.4221, 0.4182), (0.3808, 0.4221, -0.6556), (0.3808, 0.3654, -0.6556), (0.3808, 0.02834, -0.6556), (0.3808, -0.02834, -0.6556), (0.3808, -0.3654, -0.6556), (0.3808, -0.4221, -0.6556), (0.3808, -0.4221, 0.6556), (0.3808, -0.3654, 0.6556), (0.3808, -0.02834, 0.6556), (0.3808, 0.02834, 0.6556), (0.3808, 0.3654, 0.6556), (0.3808, 0.4221, 0.6556), (0.6286, 0.4221, -0.4182), (0.6286, 0.3654, -0.4182), (0.6286, 0.02834, -0.4182), (0.6286, -0.02834, -0.4182), (0.6286, -0.3654, -0.4182), (0.6286, -0.4221, -0.4182), (-0.4159, -0.6018, -0.7159), (-0.4159, -0.5399, -0.7159), (-0.4159, -0.208, -0.7159), (-0.4159, -0.1461, -0.7159), (-0.4159, 0.1857, -0.7159), (-0.4159, 0.2476, -0.7159), (-0.4159, 0.2476, 0.7159), (-0.4159, 0.1857, 0.7159), (-0.4159, -0.1461, 0.7159), (-0.4159, -0.208, 0.7159), (-0.4159, -0.5399, 0.7159), (-0.4159, -0.6018, 0.7159), (0.6864, 0.1857, 0.4567), (0.6864, 0.2476, 0.4567), (0.6864, -0.208, 0.4567), (0.6864, -0.1461, 0.4567), (0.6864, -0.6018, 0.4567), (0.6864, -0.5399, 0.4567), (-0.6864, -0.6018, -0.4567), (-0.6864, -0.5399, -0.4567), (-0.6864, -0.208, -0.4567), (-0.6864, -0.1461, -0.4567), (-0.6864, 0.1857, -0.4567), (-0.6864, 0.2476, -0.4567), (-0.6864, 0.2476, 0.4567), (-0.6864, 0.1857, 0.4567), (-0.6864, -0.1461, 0.4567), (-0.6864, -0.208, 0.4567), (-0.6864, -0.5399, 0.4567), (-0.6864, -0.6018, 0.4567), (-0.6286, -0.7875, -0.4182), (-0.6286, -0.7875, 0.4182), (-0.5546, -0.7875, 0.3176), (-0.5546, -0.7875, -0.3176), (-0.3808, -0.7875, -0.6556), (-0.3069, -0.7875, -0.555), (-0.3069, -0.7875, 0.555), (-0.3808, -0.7875, 0.6556), (0.5546, -0.7875, 0.3176), (0.5546, -0.7875, -0.3176), (0.6286, -0.7875, 0.4182), (0.6286, -0.7875, -0.4182), (0.3808, -0.7875, -0.6556), (0.3069, -0.7875, -0.555), (0.3069, -0.7875, 0.555), (0.3808, -0.7875, 0.6556), (-0.4023, -0.7875, -0.2676), (-0.4023, -0.7875, 0.2676), (-0.3549, -0.7875, 0.2032), (-0.3549, -0.7875, -0.2032), (-0.2437, -0.7875, -0.4196), (-0.1964, -0.7875, -0.3552), (-0.1964, -0.7875, 0.3552), (-0.2437, -0.7875, 0.4196), (0.3549, -0.7875, 0.2032), (0.3549, -0.7875, -0.2032), (0.4023, -0.7875, 0.2676), (0.4023, -0.7875, -0.2676), (0.2437, -0.7875, -0.4196), (0.1964, -0.7875, -0.3552), (0.1964, -0.7875, 0.3552), (0.2437, -0.7875, 0.4196), (-0.4023, -1.018, -0.2676), (-0.4023, -1.018, 0.2676), (-0.3549, -1.018, 0.2032), (-0.3549, -1.018, -0.2032), (-0.2437, -1.018, -0.4196), (-0.1964, -1.018, -0.3552), (-0.1964, -1.018, 0.3552), (-0.2437, -1.018, 0.4196), (0.3549, -1.018, 0.2032), (0.3549, -1.018, -0.2032), (0.4023, -1.018, 0.2676), (0.4023, -1.018, -0.2676), (0.2437, -1.018, -0.4196), (0.1964, -1.018, -0.3552), (0.1964, -1.018, 0.3552), (0.2437, -1.018, 0.4196)], [], [(55, 56, 59, 52), (2, 3, 7, 6), (6, 7, 5, 4), (14, 4, 131, 133), (7, 3, 11, 13), (6, 4, 14, 12), (9, 25, 140, 132), (23, 29, 27, 19), (10, 1, 129, 135), (5, 7, 13, 15), (2, 6, 12, 8), (59, 56, 68, 71), (25, 16, 139, 140), (53, 58, 61, 50), (22, 28, 30, 20), (18, 24, 28, 22), (22, 20, 21, 23), (82, 65, 62, 81), (21, 31, 29, 23), (96, 95, 76, 75), (26, 10, 135, 143), (18, 22, 23, 19), (101, 47, 46, 100), (73, 70, 89, 90), (31, 15, 13, 29), (24, 8, 12, 28), (28, 12, 14, 30), (4, 5, 130, 131), (99, 49, 48, 98), (67, 64, 83, 84), (1, 0, 128, 129), (94, 82, 81, 93), (88, 71, 68, 87), (16, 25, 85, 97), (96, 84, 83, 95), (109, 39, 38, 108), (67, 84, 49, 99), (11, 72, 91, 27), (69, 10, 26, 86), (9, 66, 85, 25), (92, 80, 24, 18), (16, 97, 74, 17), (92, 18, 19, 79), (19, 27, 91, 79), (74, 86, 26, 17), (76, 88, 87, 75), (94, 93, 78, 77), (78, 90, 89, 77), (57, 1, 10, 69), (0, 1, 57, 54), (51, 60, 3, 2), (3, 60, 72, 11), (61, 58, 70, 73), (0, 54, 66, 9), (55, 52, 64, 67), (53, 50, 62, 65), (70, 58, 124, 106), (85, 66, 98, 48), (82, 94, 35, 47), (79, 91, 42, 111), (59, 71, 107, 125), (97, 85, 48, 36), (90, 78, 110, 43), (72, 60, 122, 104), (84, 96, 37, 49), (86, 39, 109, 69), (61, 73, 105, 123), (89, 70, 106, 40), (62, 50, 120, 102), (88, 41, 107, 71), (51, 63, 103, 121), (91, 72, 104, 42), (64, 52, 118, 100), (81, 62, 102, 44), (53, 65, 101, 119), (63, 8, 24, 80), (66, 54, 116, 98), (80, 45, 103, 63), (55, 67, 99, 117), (90, 43, 105, 73), (51, 2, 8, 63), (5, 15, 134, 130), (29, 13, 11, 27), (107, 41, 40, 106), (87, 68, 108, 38), (105, 43, 42, 104), (49, 37, 36, 48), (47, 35, 34, 46), (45, 33, 32, 44), (43, 110, 111, 42), (41, 112, 113, 40), (39, 114, 115, 38), (37, 115, 114, 36), (35, 113, 112, 34), (33, 111, 110, 32), (117, 99, 98, 116), (119, 101, 100, 118), (121, 103, 102, 120), (123, 105, 104, 122), (125, 107, 106, 124), (127, 109, 108, 126), (126, 117, 116, 127), (124, 119, 118, 125), (122, 121, 120, 123), (88, 76, 112, 41), (95, 83, 46, 34), (65, 82, 47, 101), (57, 69, 109, 127), (77, 89, 40, 113), (80, 92, 33, 45), (68, 56, 126, 108), (86, 74, 114, 39), (83, 64, 100, 46), (56, 55, 117, 126), (93, 81, 44, 32), (54, 57, 127, 116), (75, 87, 38, 115), (58, 53, 119, 124), (96, 75, 115, 37), (52, 59, 125, 118), (74, 97, 36, 114), (60, 51, 121, 122), (94, 77, 113, 35), (50, 61, 123, 120), (76, 95, 34, 112), (92, 79, 111, 33), (78, 93, 32, 110), (103, 45, 44, 102), (132, 140, 156, 148), (128, 132, 148, 144), (143, 135, 151, 159), (133, 131, 147, 149), (141, 133, 149, 157), (139, 138, 154, 155), (138, 143, 159, 154), (142, 136, 152, 158), (16, 17, 138, 139), (31, 21, 136, 142), (15, 31, 142, 134), (17, 26, 143, 138), (20, 30, 141, 137), (30, 14, 133, 141), (21, 20, 137, 136), (0, 9, 132, 128), (154, 159, 175, 170), (158, 152, 168, 174), (152, 153, 169, 168), (156, 155, 171, 172), (151, 145, 161, 167), (153, 157, 173, 169), (147, 146, 162, 163), (150, 158, 174, 166), (129, 128, 144, 145), (130, 134, 150, 146), (134, 142, 158, 150), (131, 130, 146, 147), (137, 141, 157, 153), (135, 129, 145, 151), (140, 139, 155, 156), (136, 137, 153, 152), (163, 162, 161, 160), (169, 173, 172, 171), (163, 160, 164, 165), (161, 162, 166, 167), (169, 171, 170, 168), (173, 165, 164, 172), (170, 175, 174, 168), (175, 167, 166, 174), (155, 154, 170, 171), (157, 149, 165, 173), (149, 147, 163, 165), (159, 151, 167, 175), (144, 148, 164, 160), (148, 156, 172, 164), (145, 144, 160, 161), (146, 150, 166, 162)])
me_cube.polygons.foreach_set('use_smooth', [True] * 176)
me_cube.materials.append(mat_material_003)
me_cube.use_remesh_preserve_volume = False
me_cube.use_remesh_preserve_attributes = False
me_cube.use_mirror_vertex_groups = False
me_cube.update()

# ---- objects
ob_lamp_002 = bpy.data.objects.new('Lamp.002', light_lamp_006)
ob_cube_027 = bpy.data.objects.new('Cube.027', me_cube_019)
ob_cube_026 = bpy.data.objects.new('Cube.026', me_cube_018)
ob_cube_025 = bpy.data.objects.new('Cube.025', me_cube_018)
ob_cube_024 = bpy.data.objects.new('Cube.024', me_cube_018)
ob_cube_023 = bpy.data.objects.new('Cube.023', me_cube_018)
ob_cube_022 = bpy.data.objects.new('Cube.022', me_cube_018)
ob_cube_021 = bpy.data.objects.new('Cube.021', me_cube_018)
ob_cube_020 = bpy.data.objects.new('Cube.020', me_cube_018)
ob_cube_019 = bpy.data.objects.new('Cube.019', me_cube_018)
ob_cube_018 = bpy.data.objects.new('Cube.018', me_cube_018)
ob_cube_017 = bpy.data.objects.new('Cube.017', me_cube_018)
ob_cube_016 = bpy.data.objects.new('Cube.016', me_cube_018)
ob_cube_015 = bpy.data.objects.new('Cube.015', me_cube_018)
ob_cube_014 = bpy.data.objects.new('Cube.014', me_cube_017)
ob_cube_013 = bpy.data.objects.new('Cube.013', me_cube_017)
ob_cube_012 = bpy.data.objects.new('Cube.012', me_cube_002)
ob_cube_011 = bpy.data.objects.new('Cube.011', me_cube_002)
ob_cube_010 = bpy.data.objects.new('Cube.010', me_cube_002)
ob_cube_009 = bpy.data.objects.new('Cube.009', me_cube_002)
ob_cube_008 = bpy.data.objects.new('Cube.008', me_cube_002)
ob_cube_007 = bpy.data.objects.new('Cube.007', me_cube_002)
ob_cube_006 = bpy.data.objects.new('Cube.006', me_cube_002)
ob_cube_005 = bpy.data.objects.new('Cube.005', me_cube_002)
ob_cube_004 = bpy.data.objects.new('Cube.004', me_cube_002)
ob_cube_003 = bpy.data.objects.new('Cube.003', me_cube_002)
ob_cube_002 = bpy.data.objects.new('Cube.002', me_cube_002)
ob_cube_001 = bpy.data.objects.new('Cube.001', me_cube_002)
ob_cube = bpy.data.objects.new('Cube', me_cube)
ob_lamp_007 = bpy.data.objects.new('Lamp.007', light_lamp_007)
ob_lamp_005 = bpy.data.objects.new('Lamp.005', light_lamp_005)
ob_lamp_003 = bpy.data.objects.new('Lamp.003', light_lamp_003)
ob_lamp_001 = bpy.data.objects.new('Lamp.001', light_lamp_001)
ob_sun = bpy.data.objects.new('Sun', light_sun)
ob_lamp = bpy.data.objects.new('Lamp', light_lamp)
ob_camera = bpy.data.objects.new('Camera', cam_camera)

# ---- transforms, parenting, visibility, modifiers, constraints
ob_lamp_002.location = (-1.018, -1.74, 0.0)
ob_lamp_002.rotation_euler = (3.792, -0.05522, 2.148)
ob_lamp_002.lock_rotations_4d = False
ob_lamp_002.empty_display_type = 'ARROWS'
ob_lamp_002.color = (0.0, 0.0, 0.0, 0.0)
ob_lamp_002.lineart.crease_threshold = 0.0
ob_cube_027.location = (-1.0, -0.3795, 0.0)
ob_cube_027.lineart.crease_threshold = 0.0
_m = ob_cube_027.modifiers.new('Subsurf', 'SUBSURF')
_m.uv_smooth = 'PRESERVE_CORNERS'
_m.quality = 2
_m.levels = 2
_m.show_only_control_edges = False
ob_cube_026.location = (-1.0, -1.164, 0.5791)
ob_cube_026.scale = (0.8013, 1.0, 1.0)
ob_cube_026.lineart.crease_threshold = 0.0
_m = ob_cube_026.modifiers.new('Subsurf', 'SUBSURF')
_m.uv_smooth = 'PRESERVE_CORNERS'
_m.quality = 2
_m.levels = 2
_m.show_only_control_edges = False
ob_cube_025.location = (-1.0, -1.164, -0.5791)
ob_cube_025.rotation_euler = (-2.682e-07, 3.142, 1.172e-14)
ob_cube_025.scale = (0.8013, 1.0, 1.0)
ob_cube_025.lineart.crease_threshold = 0.0
_m = ob_cube_025.modifiers.new('Subsurf', 'SUBSURF')
_m.uv_smooth = 'PRESERVE_CORNERS'
_m.quality = 2
_m.levels = 2
_m.show_only_control_edges = False
ob_cube_024.location = (-1.579, -1.164, 8.48e-09)
ob_cube_024.rotation_euler = (-1.341e-07, 4.712, 0.0)
ob_cube_024.scale = (0.8013, 1.0, 1.0)
ob_cube_024.lineart.crease_threshold = 0.0
_m = ob_cube_024.modifiers.new('Subsurf', 'SUBSURF')
_m.uv_smooth = 'PRESERVE_CORNERS'
_m.quality = 2
_m.levels = 2
_m.show_only_control_edges = False
ob_cube_023.location = (-0.4209, -1.164, -1.209e-07)
ob_cube_023.rotation_euler = (-1.341e-07, 1.571, 0.0)
ob_cube_023.scale = (0.8013, 1.0, 1.0)
ob_cube_023.lineart.crease_threshold = 0.0
_m = ob_cube_023.modifiers.new('Subsurf', 'SUBSURF')
_m.uv_smooth = 'PRESERVE_CORNERS'
_m.quality = 2
_m.levels = 2
_m.show_only_control_edges = False
ob_cube_022.location = (-0.4985, -1.164, -0.2896)
ob_cube_022.rotation_euler = (-1.7e-07, 2.094, 3.593e-08)
ob_cube_022.scale = (0.8013, 1.0, 1.0)
ob_cube_022.lineart.crease_threshold = 0.0
_m = ob_cube_022.modifiers.new('Subsurf', 'SUBSURF')
_m.uv_smooth = 'PRESERVE_CORNERS'
_m.quality = 2
_m.levels = 2
_m.show_only_control_edges = False
ob_cube_021.location = (-1.502, -1.164, 0.2896)
ob_cube_021.rotation_euler = (-9.818e-08, 5.236, 3.593e-08)
ob_cube_021.scale = (0.8013, 1.0, 1.0)
ob_cube_021.lineart.crease_threshold = 0.0
_m = ob_cube_021.modifiers.new('Subsurf', 'SUBSURF')
_m.uv_smooth = 'PRESERVE_CORNERS'
_m.quality = 2
_m.levels = 2
_m.show_only_control_edges = False
ob_cube_020.location = (-1.29, -1.164, -0.5015)
ob_cube_020.rotation_euler = (-2.89e-07, 3.665, 7.743e-08)
ob_cube_020.scale = (0.8013, 1.0, 1.0)
ob_cube_020.lineart.crease_threshold = 0.0
_m = ob_cube_020.modifiers.new('Subsurf', 'SUBSURF')
_m.uv_smooth = 'PRESERVE_CORNERS'
_m.quality = 2
_m.levels = 2
_m.show_only_control_edges = False
ob_cube_019.location = (-0.7104, -1.164, 0.5015)
ob_cube_019.rotation_euler = (2.075e-08, 0.5236, 7.743e-08)
ob_cube_019.scale = (0.8013, 1.0, 1.0)
ob_cube_019.lineart.crease_threshold = 0.0
_m = ob_cube_019.modifiers.new('Subsurf', 'SUBSURF')
_m.uv_smooth = 'PRESERVE_CORNERS'
_m.quality = 2
_m.levels = 2
_m.show_only_control_edges = False
ob_cube_018.location = (-0.4985, -1.164, 0.2896)
ob_cube_018.rotation_euler = (1.341e-07, 1.047, 2.323e-07)
ob_cube_018.scale = (0.8013, 1.0, 1.0)
ob_cube_018.lineart.crease_threshold = 0.0
_m = ob_cube_018.modifiers.new('Subsurf', 'SUBSURF')
_m.uv_smooth = 'PRESERVE_CORNERS'
_m.quality = 2
_m.levels = 2
_m.show_only_control_edges = False
ob_cube_017.location = (-1.502, -1.164, -0.2896)
ob_cube_017.rotation_euler = (-4.023e-07, 4.189, 2.323e-07)
ob_cube_017.scale = (0.8013, 1.0, 1.0)
ob_cube_017.lineart.crease_threshold = 0.0
_m = ob_cube_017.modifiers.new('Subsurf', 'SUBSURF')
_m.uv_smooth = 'PRESERVE_CORNERS'
_m.quality = 2
_m.levels = 2
_m.show_only_control_edges = False
ob_cube_016.location = (-1.29, -1.164, 0.5015)
ob_cube_016.rotation_euler = (-5.668e-08, 5.76, 7.743e-08)
ob_cube_016.scale = (0.8013, 1.0, 1.0)
ob_cube_016.lineart.crease_threshold = 0.0
_m = ob_cube_016.modifiers.new('Subsurf', 'SUBSURF')
_m.uv_smooth = 'PRESERVE_CORNERS'
_m.quality = 2
_m.levels = 2
_m.show_only_control_edges = False
ob_cube_015.location = (-0.7104, -1.164, -0.5015)
ob_cube_015.rotation_euler = (-2.115e-07, 2.618, 7.743e-08)
ob_cube_015.scale = (0.8013, 1.0, 1.0)
ob_cube_015.lineart.crease_threshold = 0.0
_m = ob_cube_015.modifiers.new('Subsurf', 'SUBSURF')
_m.uv_smooth = 'PRESERVE_CORNERS'
_m.quality = 2
_m.levels = 2
_m.show_only_control_edges = False
ob_cube_014.location = (-1.0, 0.128, 0.0)
ob_cube_014.scale = (0.6612, 0.8775, 0.6612)
ob_cube_014.lineart.crease_threshold = 0.0
_m = ob_cube_014.modifiers.new('Subsurf', 'SUBSURF')
_m.uv_smooth = 'PRESERVE_CORNERS'
_m.quality = 2
_m.levels = 2
_m.show_only_control_edges = False
ob_cube_013.location = (1.0, 0.128, 0.0)
ob_cube_013.scale = (0.6612, 0.8775, 0.6612)
ob_cube_013.lineart.crease_threshold = 0.0
_m = ob_cube_013.modifiers.new('Subsurf', 'SUBSURF')
_m.uv_smooth = 'PRESERVE_CORNERS'
_m.quality = 2
_m.levels = 2
_m.show_only_control_edges = False
ob_cube_012.location = (1.29, -1.164, -0.5015)
ob_cube_012.rotation_euler = (-2.115e-07, 2.618, 7.743e-08)
ob_cube_012.scale = (0.8013, 1.0, 1.0)
ob_cube_012.lineart.crease_threshold = 0.0
_m = ob_cube_012.modifiers.new('Subsurf', 'SUBSURF')
_m.uv_smooth = 'PRESERVE_CORNERS'
_m.quality = 2
_m.levels = 2
_m.show_only_control_edges = False
ob_cube_011.location = (0.7104, -1.164, 0.5015)
ob_cube_011.rotation_euler = (-5.668e-08, 5.76, 7.743e-08)
ob_cube_011.scale = (0.8013, 1.0, 1.0)
ob_cube_011.lineart.crease_threshold = 0.0
_m = ob_cube_011.modifiers.new('Subsurf', 'SUBSURF')
_m.uv_smooth = 'PRESERVE_CORNERS'
_m.quality = 2
_m.levels = 2
_m.show_only_control_edges = False
ob_cube_010.location = (0.4985, -1.164, -0.2896)
ob_cube_010.rotation_euler = (-4.023e-07, 4.189, 2.323e-07)
ob_cube_010.scale = (0.8013, 1.0, 1.0)
ob_cube_010.lineart.crease_threshold = 0.0
_m = ob_cube_010.modifiers.new('Subsurf', 'SUBSURF')
_m.uv_smooth = 'PRESERVE_CORNERS'
_m.quality = 2
_m.levels = 2
_m.show_only_control_edges = False
ob_cube_009.location = (1.502, -1.164, 0.2896)
ob_cube_009.rotation_euler = (1.341e-07, 1.047, 2.323e-07)
ob_cube_009.scale = (0.8013, 1.0, 1.0)
ob_cube_009.lineart.crease_threshold = 0.0
_m = ob_cube_009.modifiers.new('Subsurf', 'SUBSURF')
_m.uv_smooth = 'PRESERVE_CORNERS'
_m.quality = 2
_m.levels = 2
_m.show_only_control_edges = False
ob_cube_008.location = (1.29, -1.164, 0.5015)
ob_cube_008.rotation_euler = (2.075e-08, 0.5236, 7.743e-08)
ob_cube_008.scale = (0.8013, 1.0, 1.0)
ob_cube_008.lineart.crease_threshold = 0.0
_m = ob_cube_008.modifiers.new('Subsurf', 'SUBSURF')
_m.uv_smooth = 'PRESERVE_CORNERS'
_m.quality = 2
_m.levels = 2
_m.show_only_control_edges = False
ob_cube_007.location = (0.7104, -1.164, -0.5015)
ob_cube_007.rotation_euler = (-2.89e-07, 3.665, 7.743e-08)
ob_cube_007.scale = (0.8013, 1.0, 1.0)
ob_cube_007.lineart.crease_threshold = 0.0
_m = ob_cube_007.modifiers.new('Subsurf', 'SUBSURF')
_m.uv_smooth = 'PRESERVE_CORNERS'
_m.quality = 2
_m.levels = 2
_m.show_only_control_edges = False
ob_cube_006.location = (0.4985, -1.164, 0.2896)
ob_cube_006.rotation_euler = (-9.818e-08, 5.236, 3.593e-08)
ob_cube_006.scale = (0.8013, 1.0, 1.0)
ob_cube_006.lineart.crease_threshold = 0.0
_m = ob_cube_006.modifiers.new('Subsurf', 'SUBSURF')
_m.uv_smooth = 'PRESERVE_CORNERS'
_m.quality = 2
_m.levels = 2
_m.show_only_control_edges = False
ob_cube_005.location = (1.502, -1.164, -0.2896)
ob_cube_005.rotation_euler = (-1.7e-07, 2.094, 3.593e-08)
ob_cube_005.scale = (0.8013, 1.0, 1.0)
ob_cube_005.lineart.crease_threshold = 0.0
_m = ob_cube_005.modifiers.new('Subsurf', 'SUBSURF')
_m.uv_smooth = 'PRESERVE_CORNERS'
_m.quality = 2
_m.levels = 2
_m.show_only_control_edges = False
ob_cube_004.location = (1.579, -1.164, -1.209e-07)
ob_cube_004.rotation_euler = (-1.341e-07, 1.571, 0.0)
ob_cube_004.scale = (0.8013, 1.0, 1.0)
ob_cube_004.lineart.crease_threshold = 0.0
_m = ob_cube_004.modifiers.new('Subsurf', 'SUBSURF')
_m.uv_smooth = 'PRESERVE_CORNERS'
_m.quality = 2
_m.levels = 2
_m.show_only_control_edges = False
ob_cube_003.location = (0.4209, -1.164, 8.48e-09)
ob_cube_003.rotation_euler = (-1.341e-07, 4.712, 0.0)
ob_cube_003.scale = (0.8013, 1.0, 1.0)
ob_cube_003.lineart.crease_threshold = 0.0
_m = ob_cube_003.modifiers.new('Subsurf', 'SUBSURF')
_m.uv_smooth = 'PRESERVE_CORNERS'
_m.quality = 2
_m.levels = 2
_m.show_only_control_edges = False
ob_cube_002.location = (1.0, -1.164, -0.5791)
ob_cube_002.rotation_euler = (-2.682e-07, 3.142, 1.172e-14)
ob_cube_002.scale = (0.8013, 1.0, 1.0)
ob_cube_002.lineart.crease_threshold = 0.0
_m = ob_cube_002.modifiers.new('Subsurf', 'SUBSURF')
_m.uv_smooth = 'PRESERVE_CORNERS'
_m.quality = 2
_m.levels = 2
_m.show_only_control_edges = False
ob_cube_001.location = (1.0, -1.164, 0.5791)
ob_cube_001.scale = (0.8013, 1.0, 1.0)
ob_cube_001.lineart.crease_threshold = 0.0
_m = ob_cube_001.modifiers.new('Subsurf', 'SUBSURF')
_m.uv_smooth = 'PRESERVE_CORNERS'
_m.quality = 2
_m.levels = 2
_m.show_only_control_edges = False
ob_cube.location = (1.0, -0.3795, 0.0)
ob_cube.lineart.crease_threshold = 0.0
_m = ob_cube.modifiers.new('Subsurf', 'SUBSURF')
_m.uv_smooth = 'PRESERVE_CORNERS'
_m.quality = 2
_m.levels = 2
_m.show_only_control_edges = False
ob_lamp_007.location = (0.9818, -1.74, 0.0)
ob_lamp_007.rotation_euler = (3.792, -0.05522, 2.148)
ob_lamp_007.lock_rotations_4d = False
ob_lamp_007.empty_display_type = 'ARROWS'
ob_lamp_007.color = (0.0, 0.0, 0.0, 0.0)
ob_lamp_007.lineart.crease_threshold = 0.0
ob_lamp_005.location = (2.305, -3.485, 0.3406)
ob_lamp_005.rotation_euler = (0.6503, 0.05522, 1.866)
ob_lamp_005.lock_rotations_4d = False
ob_lamp_005.empty_display_type = 'ARROWS'
ob_lamp_005.color = (0.0, 0.0, 0.0, 0.0)
ob_lamp_005.lineart.crease_threshold = 0.0
ob_lamp_003.location = (-3.252, -1.722, 1.43)
ob_lamp_003.rotation_euler = (0.6503, 0.05522, 1.866)
ob_lamp_003.lock_rotations_4d = False
ob_lamp_003.empty_display_type = 'ARROWS'
ob_lamp_003.color = (0.0, 0.0, 0.0, 0.0)
ob_lamp_003.lineart.crease_threshold = 0.0
ob_lamp_001.location = (-7.142, 6.653, 2.196)
ob_lamp_001.rotation_euler = (0.6503, 0.05522, 1.866)
ob_lamp_001.lock_rotations_4d = False
ob_lamp_001.empty_display_type = 'ARROWS'
ob_lamp_001.color = (0.0, 0.0, 0.0, 0.0)
ob_lamp_001.lineart.crease_threshold = 0.0
ob_sun.location = (0.8244, 7.605, 4.704)
ob_sun.rotation_euler = (-0.4189, -0.1396, 0.2094)
ob_sun.lineart.crease_threshold = 0.0
ob_lamp.location = (1.882, 5.14, 3.31)
ob_lamp.rotation_euler = (0.6503, 0.05522, 1.866)
ob_lamp.lock_rotations_4d = False
ob_lamp.empty_display_type = 'ARROWS'
ob_lamp.color = (0.0, 0.0, 0.0, 0.0)
ob_lamp.lineart.crease_threshold = 0.0
ob_camera.location = (-10.1, -10.24, 8.882)
ob_camera.rotation_euler = (1.047, 0.0, -0.7854)
ob_camera.lock_rotations_4d = False
ob_camera.empty_display_type = 'ARROWS'
ob_camera.color = (0.0, 0.0, 0.0, 0.0)
ob_camera.display_type = 'WIRE'
ob_camera.lineart.crease_threshold = 0.0

# ---- collection membership
col_collection_1.objects.link(ob_lamp_002)
col_collection_1.objects.link(ob_cube_027)
col_collection_1.objects.link(ob_cube_026)
col_collection_1.objects.link(ob_cube_025)
col_collection_1.objects.link(ob_cube_024)
col_collection_1.objects.link(ob_cube_023)
col_collection_1.objects.link(ob_cube_022)
col_collection_1.objects.link(ob_cube_021)
col_collection_1.objects.link(ob_cube_020)
col_collection_1.objects.link(ob_cube_019)
col_collection_1.objects.link(ob_cube_018)
col_collection_1.objects.link(ob_cube_017)
col_collection_1.objects.link(ob_cube_016)
col_collection_1.objects.link(ob_cube_015)
col_collection_1.objects.link(ob_cube_014)
col_collection_1.objects.link(ob_cube_013)
col_collection_1.objects.link(ob_cube_012)
col_collection_1.objects.link(ob_cube_011)
col_collection_1.objects.link(ob_cube_010)
col_collection_1.objects.link(ob_cube_009)
col_collection_1.objects.link(ob_cube_008)
col_collection_1.objects.link(ob_cube_007)
col_collection_1.objects.link(ob_cube_006)
col_collection_1.objects.link(ob_cube_005)
col_collection_1.objects.link(ob_cube_004)
col_collection_1.objects.link(ob_cube_003)
col_collection_1.objects.link(ob_cube_002)
col_collection_1.objects.link(ob_cube_001)
col_collection_1.objects.link(ob_cube)
col_collection_1.objects.link(ob_lamp_007)
col_collection_1.objects.link(ob_lamp_005)
col_collection_1.objects.link(ob_lamp_003)
col_collection_1.objects.link(ob_lamp_001)
col_collection_1.objects.link(ob_sun)
col_collection_1.objects.link(ob_lamp)
col_collection_1.objects.link(ob_camera)

# ---- scene / render settings (as saved in the file)
scene.camera = ob_camera
scene.frame_start = 1; scene.frame_end = 249; scene.frame_set(103)
scene.render.engine = 'BLENDER_EEVEE_NEXT'
scene.render.image_settings.compression = 90
scene.render.resolution_x = 280
scene.render.resolution_y = 240
scene.render.dither_intensity = 0.0
scene.render.film_transparent = True
scene.render.bake_margin = 2
scene.render.bake_bias = 0.0
scene.cycles.use_denoising = False
scene.cycles.samples = 10
scene.cycles.sampling_pattern = 'TABULATED_SOBOL'
scene.cycles.light_sampling_threshold = 0.0
scene.cycles.use_adaptive_sampling = False
scene.cycles.use_light_tree = False
scene.cycles.blur_glossy = 0.0
scene.cycles.volume_bounces = 1
scene.cycles.pixel_filter_type = 'GAUSSIAN'
scene.cycles.sample_clamp_indirect = 0.0
scene.view_settings.view_transform = 'Standard'
bpy.context.view_layer.update()

